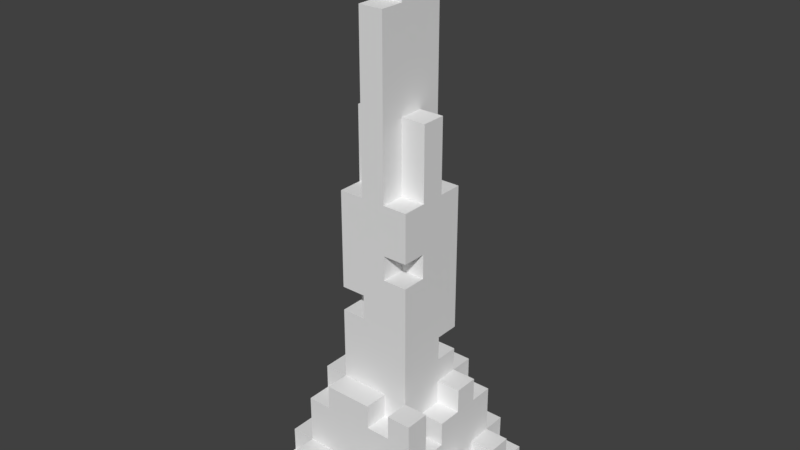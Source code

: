 # Source: FlameNeedle.blend  (saved by Blender 2.79.0; exported with 4.5.12 LTS)
import bpy
from mathutils import Matrix  # noqa: F401  (used for matrix-valued properties, if any)

bpy.ops.wm.read_factory_settings(use_empty=True)
scene = bpy.context.scene
scene.name = 'Scene'

# ---- collections
col_collection_1 = bpy.data.collections.new('Collection 1'); scene.collection.children.link(col_collection_1)

# ---- world
world_world = bpy.data.worlds.new('World'); scene.world = world_world
world_world.color = (0.05088, 0.05088, 0.05088)
world_world.use_sun_shadow = False
world_world.sun_shadow_jitter_overblur = 0.0
world_world.cycles.sampling_method = 'MANUAL'

# ---- meshes
me_flameneedle = bpy.data.meshes.new('FlameNeedle')
me_flameneedle.from_pydata([(-0.111, -0.1104, -0.3001), (-0.111, -0.1104, -0.2686), (-0.111, -0.07894, -0.2686), (-0.111, -0.07894, -0.3001), (-0.111, -0.04744, -0.2686), (-0.111, -0.04744, -0.3001), (-0.111, -0.01594, -0.2686), (-0.111, -0.01594, -0.3001), (-0.111, 0.01556, -0.2686), (-0.111, 0.01556, -0.3001), (-0.111, 0.04706, -0.2686), (-0.111, 0.04706, -0.3001), (-0.111, 0.07856, -0.2686), (-0.111, 0.07856, -0.3001), (-0.111, 0.1101, -0.2686), (-0.111, 0.1101, -0.3001), (-0.07947, -0.1104, -0.2686), (-0.07947, -0.1104, -0.2371), (-0.07947, -0.07894, -0.2371), (-0.07947, -0.07894, -0.2686), (0.01503, -0.1104, -0.2686), (0.01503, -0.1104, -0.2371), (0.01503, -0.07894, -0.2371), (0.01503, -0.07894, -0.2686), (-0.111, -0.07894, -0.2371), (-0.111, -0.04744, -0.2371), (-0.111, -0.01594, -0.2371), (-0.07947, -0.01594, -0.2686), (-0.07947, -0.01594, -0.2371), (-0.07947, 0.01556, -0.2371), (-0.07947, 0.01556, -0.2686), (-0.111, 0.01556, -0.2371), (-0.111, 0.04706, -0.2371), (-0.111, 0.07856, -0.2371), (-0.111, 0.1101, -0.2371), (-0.04797, 0.07856, -0.2686), (-0.04797, 0.07856, -0.2371), (-0.04797, 0.1101, -0.2371), (-0.04797, 0.1101, -0.2686), (0.04653, 0.07856, -0.2686), (0.04653, 0.07856, -0.2371), (0.04653, 0.1101, -0.2371), (0.04653, 0.1101, -0.2686), (-0.07947, -0.07894, -0.2056), (-0.07947, -0.04744, -0.2056), (-0.07947, -0.04744, -0.2371), (-0.07947, -0.01594, -0.2056), (-0.07947, 0.01556, -0.2056), (-0.07947, 0.04706, -0.2056), (-0.07947, 0.04706, -0.2371), (-0.07947, 0.07856, -0.2056), (-0.07947, 0.07856, -0.2371), (-0.07947, -0.07894, -0.1741), (-0.07947, -0.04744, -0.1741), (-0.07947, -0.01594, -0.1741), (-0.07947, 0.01556, -0.1741), (-0.07947, 0.04706, -0.1741), (-0.07947, 0.07856, -0.1741), (-0.04797, -0.07894, -0.1741), (-0.04797, -0.07894, -0.1426), (-0.04797, -0.04744, -0.1426), (-0.04797, -0.04744, -0.1741), (0.04653, -0.07894, -0.1741), (0.04653, -0.07894, -0.1426), (0.04653, -0.04744, -0.1426), (0.04653, -0.04744, -0.1741), (-0.07947, -0.04744, -0.1426), (-0.07947, -0.01594, -0.1426), (-0.07947, 0.01556, -0.1426), (-0.07947, 0.04706, -0.1426), (-0.07947, 0.07856, -0.1426), (0.01503, 0.04706, -0.1741), (0.01503, 0.04706, -0.1426), (0.01503, 0.07856, -0.1426), (0.01503, 0.07856, -0.1741), (-0.04797, -0.04744, -0.1111), (-0.04797, -0.01594, -0.1111), (-0.04797, -0.01594, -0.1426), (-0.04797, 0.01556, -0.1111), (-0.04797, 0.01556, -0.1426), (-0.04797, 0.04706, -0.1111), (-0.04797, 0.04706, -0.1426), (-0.04797, -0.04744, -0.0796), (-0.04797, -0.01594, -0.0796), (-0.01647, -0.01594, -0.1111), (-0.01647, -0.01594, -0.0796), (-0.01647, 0.01556, -0.0796), (-0.01647, 0.01556, -0.1111), (-0.04797, 0.01556, -0.0796), (-0.04797, 0.04706, -0.0796), (-0.04797, -0.04744, -0.0481), (-0.04797, -0.01594, -0.0481), (-0.04797, 0.01556, -0.0481), (-0.04797, 0.04706, -0.0481), (-0.01647, -0.04744, -0.0481), (-0.01647, -0.04744, -0.0166), (-0.01647, -0.01594, -0.0166), (-0.01647, -0.01594, -0.0481), (-0.04797, -0.01594, -0.0166), (-0.04797, 0.01556, -0.0166), (-0.04797, 0.04706, -0.0166), (-0.04797, -0.04744, -0.0166), (-0.04797, -0.04744, 0.0149), (-0.04797, -0.01594, 0.0149), (-0.04797, 0.01556, 0.0149), (-0.04797, 0.04706, 0.0149), (0.01503, 0.01556, -0.0166), (0.01503, 0.01556, 0.0149), (0.01503, 0.04706, 0.0149), (0.01503, 0.04706, -0.0166), (-0.04797, -0.04744, 0.0464), (-0.04797, -0.01594, 0.0464), (-0.01647, -0.01594, 0.0149), (-0.01647, -0.01594, 0.0464), (-0.01647, 0.01556, 0.0464), (-0.01647, 0.01556, 0.0149), (-0.04797, 0.01556, 0.0464), (-0.04797, 0.04706, 0.0464), (-0.04797, -0.04744, 0.0779), (-0.04797, -0.01594, 0.0779), (-0.04797, 0.01556, 0.0779), (-0.04797, 0.04706, 0.0779), (-0.04797, -0.04744, 0.1094), (-0.04797, -0.01594, 0.1094), (-0.04797, 0.01556, 0.1094), (-0.04797, 0.04706, 0.1094), (-0.01647, -0.04744, 0.1094), (-0.01647, -0.04744, 0.1409), (-0.01647, -0.01594, 0.1409), (-0.01647, -0.01594, 0.1094), (-0.04797, -0.01594, 0.1409), (-0.04797, 0.01556, 0.1409), (-0.01647, 0.01556, 0.1094), (-0.01647, 0.01556, 0.1409), (-0.01647, 0.04706, 0.1409), (-0.01647, 0.04706, 0.1094), (-0.01647, -0.04744, 0.1724), (-0.01647, -0.01594, 0.1724), (-0.04797, -0.01594, 0.1724), (-0.04797, 0.01556, 0.1724), (-0.01647, 0.01556, 0.1724), (-0.01647, 0.04706, 0.1724), (-0.01647, -0.04744, 0.2039), (-0.01647, -0.01594, 0.2039), (-0.04797, -0.01594, 0.2039), (-0.04797, 0.01556, 0.2039), (-0.01647, 0.01556, 0.2039), (-0.01647, 0.04706, 0.2039), (-0.01647, -0.04744, 0.2354), (-0.01647, -0.01594, 0.2354), (-0.01647, 0.01556, 0.2354), (-0.01647, 0.04706, 0.2354), (-0.01647, -0.04744, 0.2669), (-0.01647, -0.01594, 0.2669), (-0.01647, 0.01556, 0.2669), (-0.01647, 0.04706, 0.2669), (-0.01647, -0.04744, 0.2984), (-0.01647, -0.01594, 0.2984), (-0.01647, 0.01556, 0.2984), (-0.01647, 0.04706, 0.2984), (-0.01647, -0.04744, 0.3299), (-0.01647, -0.01594, 0.3299), (-0.01647, 0.01556, 0.3299), (-0.01647, 0.04706, 0.3299), (-0.01647, -0.01594, 0.3614), (-0.01647, 0.01556, 0.3614), (-0.01647, -0.01594, 0.3929), (-0.01647, 0.01556, 0.3929), (-0.01647, -0.01594, 0.4244), (-0.01647, 0.01556, 0.4244), (0.1095, -0.1104, -0.3001), (0.1095, -0.07894, -0.3001), (0.1095, -0.07894, -0.2686), (0.1095, -0.1104, -0.2686), (0.1095, -0.04744, -0.3001), (0.1095, -0.04744, -0.2686), (0.1095, -0.01594, -0.3001), (0.1095, -0.01594, -0.2686), (0.1095, 0.01556, -0.3001), (0.1095, 0.01556, -0.2686), (0.1095, 0.04706, -0.3001), (0.1095, 0.04706, -0.2686), (0.1095, 0.07856, -0.3001), (0.1095, 0.07856, -0.2686), (0.1095, 0.1101, -0.3001), (0.1095, 0.1101, -0.2686), (-0.04797, -0.1104, -0.2686), (-0.04797, -0.07894, -0.2686), (-0.04797, -0.07894, -0.2371), (-0.04797, -0.1104, -0.2371), (0.07803, -0.1104, -0.2686), (0.07803, -0.07894, -0.2686), (0.07803, -0.07894, -0.2371), (0.07803, -0.1104, -0.2371), (0.07803, -0.04744, -0.2686), (0.07803, -0.04744, -0.2371), (0.1095, -0.01594, -0.2371), (0.1095, -0.04744, -0.2371), (0.1095, 0.01556, -0.2371), (0.07803, 0.01556, -0.2686), (0.07803, 0.04706, -0.2686), (0.07803, 0.04706, -0.2371), (0.07803, 0.01556, -0.2371), (0.1095, 0.07856, -0.2371), (0.1095, 0.04706, -0.2371), (-0.07947, 0.07856, -0.2686), (-0.07947, 0.1101, -0.2686), (-0.07947, 0.1101, -0.2371), (0.01503, 0.07856, -0.2686), (0.01503, 0.1101, -0.2686), (0.01503, 0.1101, -0.2371), (0.01503, 0.07856, -0.2371), (0.07803, 0.07856, -0.2686), (0.07803, 0.1101, -0.2686), (0.07803, 0.1101, -0.2371), (0.07803, 0.07856, -0.2371), (0.07803, -0.04744, -0.2056), (0.07803, -0.07894, -0.2056), (0.07803, -0.01594, -0.2371), (0.07803, -0.01594, -0.2056), (0.07803, 0.01556, -0.2056), (0.07803, 0.04706, -0.2056), (0.07803, 0.07856, -0.2056), (0.07803, -0.04744, -0.1741), (0.07803, -0.07894, -0.1741), (0.04653, -0.04744, -0.2056), (0.04653, -0.01594, -0.2056), (0.04653, -0.01594, -0.1741), (0.07803, 0.01556, -0.1741), (0.07803, -0.01594, -0.1741), (0.07803, 0.04706, -0.1741), (0.07803, 0.07856, -0.1741), (0.01503, -0.07894, -0.1741), (0.01503, -0.04744, -0.1741), (0.01503, -0.04744, -0.1426), (0.01503, -0.07894, -0.1426), (0.07803, -0.04744, -0.1426), (0.07803, -0.07894, -0.1426), (0.04653, -0.01594, -0.1426), (0.04653, 0.01556, -0.1741), (0.04653, 0.01556, -0.1426), (0.07803, 0.04706, -0.1426), (0.07803, 0.01556, -0.1426), (-0.01647, 0.04706, -0.1741), (-0.01647, 0.07856, -0.1741), (-0.01647, 0.07856, -0.1426), (-0.01647, 0.04706, -0.1426), (0.04653, 0.04706, -0.1741), (0.04653, 0.07856, -0.1741), (0.04653, 0.07856, -0.1426), (0.04653, 0.04706, -0.1426), (0.04653, -0.01594, -0.1111), (0.04653, -0.04744, -0.1111), (0.04653, 0.01556, -0.1111), (0.04653, 0.04706, -0.1111), (0.04653, -0.01594, -0.0796), (0.04653, -0.04744, -0.0796), (0.04653, 0.01556, -0.0796), (0.01503, 0.01556, -0.1111), (0.01503, 0.04706, -0.1111), (0.01503, 0.04706, -0.0796), (0.01503, 0.01556, -0.0796), (0.04653, -0.01594, -0.0481), (0.04653, -0.04744, -0.0481), (0.04653, 0.01556, -0.0481), (0.04653, 0.04706, -0.0796), (0.04653, 0.04706, -0.0481), (0.04653, -0.01594, -0.0166), (0.04653, -0.04744, -0.0166), (0.04653, 0.01556, -0.0166), (0.04653, 0.04706, -0.0166), (0.04653, -0.01594, 0.0149), (0.04653, -0.04744, 0.0149), (0.04653, 0.01556, 0.0149), (-0.01647, 0.01556, -0.0166), (-0.01647, 0.04706, -0.0166), (-0.01647, 0.04706, 0.0149), (0.04653, 0.04706, 0.0149), (0.01503, -0.04744, 0.0149), (0.01503, -0.01594, 0.0149), (0.01503, -0.01594, 0.0464), (0.01503, -0.04744, 0.0464), (0.04653, 0.01556, 0.0464), (0.04653, -0.01594, 0.0464), (0.04653, 0.04706, 0.0464), (0.04653, -0.04744, 0.0464), (0.04653, -0.01594, 0.0779), (0.04653, -0.04744, 0.0779), (0.04653, 0.01556, 0.0779), (0.04653, 0.04706, 0.0779), (0.04653, -0.01594, 0.1094), (0.04653, -0.04744, 0.1094), (0.04653, 0.01556, 0.1094), (0.04653, 0.04706, 0.1094), (0.01503, -0.04744, 0.1094), (0.01503, -0.01594, 0.1094), (0.01503, -0.01594, 0.1409), (0.01503, -0.04744, 0.1409), (0.04653, 0.01556, 0.1409), (0.04653, -0.01594, 0.1409), (0.01503, 0.01556, 0.1094), (0.01503, 0.04706, 0.1094), (0.01503, 0.04706, 0.1409), (0.01503, 0.01556, 0.1409), (0.01503, -0.01594, 0.1724), (0.01503, -0.04744, 0.1724), (0.04653, 0.01556, 0.1724), (0.04653, -0.01594, 0.1724), (0.01503, 0.04706, 0.1724), (0.01503, 0.01556, 0.1724), (0.01503, -0.01594, 0.2039), (0.01503, -0.04744, 0.2039), (0.04653, 0.01556, 0.2039), (0.04653, -0.01594, 0.2039), (0.01503, 0.04706, 0.2039), (0.01503, 0.01556, 0.2039), (0.01503, -0.01594, 0.2354), (0.01503, -0.04744, 0.2354), (0.01503, 0.01556, 0.2354), (0.01503, 0.04706, 0.2354), (0.01503, -0.01594, 0.2669), (0.01503, -0.04744, 0.2669), (0.01503, 0.01556, 0.2669), (0.01503, 0.04706, 0.2669), (0.01503, -0.01594, 0.2984), (0.01503, -0.04744, 0.2984), (0.01503, 0.01556, 0.2984), (0.01503, 0.04706, 0.2984), (0.01503, -0.01594, 0.3299), (0.01503, -0.04744, 0.3299), (0.01503, 0.01556, 0.3299), (0.01503, 0.04706, 0.3299), (0.01503, 0.01556, 0.3614), (0.01503, -0.01594, 0.3614), (0.01503, 0.01556, 0.3929), (0.01503, -0.01594, 0.3929), (0.01503, 0.01556, 0.4244), (0.01503, -0.01594, 0.4244), (-0.07947, -0.1104, -0.3001), (-0.04797, -0.1104, -0.3001), (-0.01647, -0.1104, -0.3001), (-0.01647, -0.1104, -0.2686), (0.01503, -0.1104, -0.3001), (0.04653, -0.1104, -0.3001), (0.04653, -0.1104, -0.2686), (0.07803, -0.1104, -0.3001), (0.04653, -0.1104, -0.2371), (-0.01647, -0.07894, -0.2686), (-0.01647, -0.07894, -0.2371), (-0.04797, -0.07894, -0.2056), (-0.01647, -0.07894, -0.2056), (0.01503, -0.07894, -0.2056), (0.04653, -0.07894, -0.2371), (0.04653, -0.07894, -0.2056), (-0.01647, -0.07894, -0.1741), (-0.01647, -0.07894, -0.1426), (-0.01647, -0.04744, -0.1426), (-0.01647, -0.04744, -0.1111), (0.01503, -0.04744, -0.1111), (-0.01647, -0.04744, -0.0796), (0.01503, -0.04744, -0.0796), (0.01503, -0.04744, -0.0481), (0.01503, -0.04744, -0.0166), (-0.01647, -0.04744, 0.0149), (-0.01647, -0.04744, 0.0464), (-0.01647, -0.04744, 0.0779), (0.01503, -0.04744, 0.0779), (-0.07947, 0.1101, -0.3001), (-0.04797, 0.1101, -0.3001), (-0.01647, 0.1101, -0.2686), (-0.01647, 0.1101, -0.3001), (0.01503, 0.1101, -0.3001), (0.04653, 0.1101, -0.3001), (0.07803, 0.1101, -0.3001), (-0.01647, 0.1101, -0.2371), (-0.04797, 0.07856, -0.2056), (-0.01647, 0.07856, -0.2056), (-0.01647, 0.07856, -0.2371), (0.01503, 0.07856, -0.2056), (0.04653, 0.07856, -0.2056), (-0.04797, 0.07856, -0.1741), (-0.04797, 0.07856, -0.1426), (-0.01647, 0.04706, -0.1111), (-0.01647, 0.04706, -0.0796), (-0.01647, 0.04706, -0.0481), (0.01503, 0.04706, -0.0481), (-0.01647, 0.04706, 0.0464), (0.01503, 0.04706, 0.0464), (-0.01647, 0.04706, 0.0779), (0.01503, 0.04706, 0.0779), (-0.07947, -0.07894, -0.3001), (-0.04797, -0.07894, -0.3001), (-0.01647, -0.07894, -0.3001), (0.01503, -0.07894, -0.3001), (0.04653, -0.07894, -0.3001), (0.07803, -0.07894, -0.3001), (-0.07947, -0.04744, -0.3001), (-0.04797, -0.04744, -0.3001), (-0.01647, -0.04744, -0.3001), (0.01503, -0.04744, -0.3001), (0.04653, -0.04744, -0.3001), (0.07803, -0.04744, -0.3001), (-0.07947, -0.01594, -0.3001), (-0.04797, -0.01594, -0.3001), (-0.01647, -0.01594, -0.3001), (0.01503, -0.01594, -0.3001), (0.04653, -0.01594, -0.3001), (0.07803, -0.01594, -0.3001), (-0.07947, 0.01556, -0.3001), (-0.04797, 0.01556, -0.3001), (-0.01647, 0.01556, -0.3001), (0.01503, 0.01556, -0.3001), (0.04653, 0.01556, -0.3001), (0.07803, 0.01556, -0.3001), (-0.07947, 0.04706, -0.3001), (-0.04797, 0.04706, -0.3001), (-0.01647, 0.04706, -0.3001), (0.01503, 0.04706, -0.3001), (0.04653, 0.04706, -0.3001), (0.07803, 0.04706, -0.3001), (-0.07947, 0.07856, -0.3001), (-0.04797, 0.07856, -0.3001), (-0.01647, 0.07856, -0.3001), (0.01503, 0.07856, -0.3001), (0.04653, 0.07856, -0.3001), (0.07803, 0.07856, -0.3001)], [], [(0, 1, 2, 3), (3, 2, 4, 5), (5, 4, 6, 7), (7, 6, 8, 9), (9, 8, 10, 11), (11, 10, 12, 13), (13, 12, 14, 15), (16, 17, 18, 19), (20, 21, 22, 23), (2, 24, 25, 4), (4, 25, 26, 6), (27, 28, 29, 30), (8, 31, 32, 10), (10, 32, 33, 12), (12, 33, 34, 14), (35, 36, 37, 38), (39, 40, 41, 42), (18, 43, 44, 45), (45, 44, 46, 28), (28, 46, 47, 29), (29, 47, 48, 49), (49, 48, 50, 51), (43, 52, 53, 44), (44, 53, 54, 46), (46, 54, 55, 47), (47, 55, 56, 48), (48, 56, 57, 50), (58, 59, 60, 61), (62, 63, 64, 65), (53, 66, 67, 54), (54, 67, 68, 55), (55, 68, 69, 56), (56, 69, 70, 57), (71, 72, 73, 74), (60, 75, 76, 77), (77, 76, 78, 79), (79, 78, 80, 81), (75, 82, 83, 76), (84, 85, 86, 87), (78, 88, 89, 80), (82, 90, 91, 83), (83, 91, 92, 88), (88, 92, 93, 89), (94, 95, 96, 97), (91, 98, 99, 92), (92, 99, 100, 93), (101, 102, 103, 98), (98, 103, 104, 99), (99, 104, 105, 100), (106, 107, 108, 109), (102, 110, 111, 103), (112, 113, 114, 115), (104, 116, 117, 105), (110, 118, 119, 111), (111, 119, 120, 116), (116, 120, 121, 117), (118, 122, 123, 119), (119, 123, 124, 120), (120, 124, 125, 121), (126, 127, 128, 129), (123, 130, 131, 124), (132, 133, 134, 135), (127, 136, 137, 128), (130, 138, 139, 131), (133, 140, 141, 134), (136, 142, 143, 137), (138, 144, 145, 139), (140, 146, 147, 141), (142, 148, 149, 143), (143, 149, 150, 146), (146, 150, 151, 147), (148, 152, 153, 149), (149, 153, 154, 150), (150, 154, 155, 151), (152, 156, 157, 153), (153, 157, 158, 154), (154, 158, 159, 155), (156, 160, 161, 157), (157, 161, 162, 158), (158, 162, 163, 159), (161, 164, 165, 162), (164, 166, 167, 165), (166, 168, 169, 167), (170, 171, 172, 173), (171, 174, 175, 172), (174, 176, 177, 175), (176, 178, 179, 177), (178, 180, 181, 179), (180, 182, 183, 181), (182, 184, 185, 183), (186, 187, 188, 189), (190, 191, 192, 193), (191, 194, 195, 192), (175, 177, 196, 197), (177, 179, 198, 196), (199, 200, 201, 202), (181, 183, 203, 204), (205, 206, 207, 51), (208, 209, 210, 211), (212, 213, 214, 215), (192, 195, 216, 217), (195, 218, 219, 216), (218, 202, 220, 219), (202, 201, 221, 220), (201, 215, 222, 221), (217, 216, 223, 224), (225, 226, 227, 65), (219, 220, 228, 229), (220, 221, 230, 228), (221, 222, 231, 230), (232, 233, 234, 235), (224, 223, 236, 237), (65, 227, 238, 64), (227, 239, 240, 238), (228, 230, 241, 242), (243, 244, 245, 246), (247, 248, 249, 250), (64, 238, 251, 252), (238, 240, 253, 251), (240, 250, 254, 253), (252, 251, 255, 256), (251, 253, 257, 255), (258, 259, 260, 261), (256, 255, 262, 263), (255, 257, 264, 262), (257, 265, 266, 264), (263, 262, 267, 268), (262, 264, 269, 267), (264, 266, 270, 269), (268, 267, 271, 272), (267, 269, 273, 271), (274, 275, 276, 115), (269, 270, 277, 273), (278, 279, 280, 281), (271, 273, 282, 283), (273, 277, 284, 282), (285, 283, 286, 287), (283, 282, 288, 286), (282, 284, 289, 288), (287, 286, 290, 291), (286, 288, 292, 290), (288, 289, 293, 292), (294, 295, 296, 297), (290, 292, 298, 299), (300, 301, 302, 303), (297, 296, 304, 305), (299, 298, 306, 307), (303, 302, 308, 309), (305, 304, 310, 311), (307, 306, 312, 313), (309, 308, 314, 315), (311, 310, 316, 317), (310, 315, 318, 316), (315, 314, 319, 318), (317, 316, 320, 321), (316, 318, 322, 320), (318, 319, 323, 322), (321, 320, 324, 325), (320, 322, 326, 324), (322, 323, 327, 326), (325, 324, 328, 329), (324, 326, 330, 328), (326, 327, 331, 330), (328, 330, 332, 333), (333, 332, 334, 335), (335, 334, 336, 337), (0, 338, 16, 1), (338, 339, 186, 16), (339, 340, 341, 186), (340, 342, 20, 341), (342, 343, 344, 20), (343, 345, 190, 344), (345, 170, 173, 190), (16, 186, 189, 17), (20, 344, 346, 21), (344, 190, 193, 346), (2, 19, 18, 24), (187, 347, 348, 188), (347, 23, 22, 348), (194, 175, 197, 195), (8, 30, 29, 31), (200, 181, 204, 201), (18, 188, 349, 43), (188, 348, 350, 349), (348, 22, 351, 350), (22, 352, 353, 351), (352, 192, 217, 353), (43, 349, 58, 52), (349, 350, 354, 58), (350, 351, 232, 354), (351, 353, 62, 232), (353, 217, 224, 62), (226, 219, 229, 227), (58, 354, 355, 59), (354, 232, 235, 355), (62, 224, 237, 63), (53, 61, 60, 66), (233, 65, 64, 234), (239, 228, 242, 240), (60, 356, 357, 75), (356, 234, 358, 357), (234, 64, 252, 358), (75, 357, 359, 82), (357, 358, 360, 359), (358, 252, 256, 360), (78, 87, 86, 88), (82, 359, 94, 90), (359, 360, 361, 94), (360, 256, 263, 361), (94, 361, 362, 95), (361, 263, 268, 362), (91, 97, 96, 98), (101, 95, 363, 102), (95, 362, 278, 363), (362, 268, 272, 278), (102, 363, 364, 110), (363, 278, 281, 364), (279, 271, 283, 280), (104, 115, 114, 116), (110, 364, 365, 118), (364, 281, 366, 365), (281, 285, 287, 366), (118, 365, 126, 122), (365, 366, 294, 126), (366, 287, 291, 294), (126, 294, 297, 127), (123, 129, 128, 130), (295, 290, 299, 296), (127, 297, 305, 136), (130, 128, 137, 138), (296, 299, 307, 304), (136, 305, 311, 142), (138, 137, 143, 144), (304, 307, 313, 310), (142, 311, 317, 148), (148, 317, 321, 152), (152, 321, 325, 156), (156, 325, 329, 160), (161, 328, 333, 164), (164, 333, 335, 166), (166, 335, 337, 168), (15, 14, 206, 367), (367, 206, 38, 368), (368, 38, 369, 370), (370, 369, 209, 371), (371, 209, 42, 372), (372, 42, 213, 373), (373, 213, 185, 184), (6, 26, 28, 27), (199, 202, 198, 179), (205, 51, 36, 35), (208, 211, 40, 39), (212, 215, 203, 183), (14, 34, 207, 206), (38, 37, 374, 369), (369, 374, 210, 209), (42, 41, 214, 213), (51, 50, 375, 36), (36, 375, 376, 377), (377, 376, 378, 211), (211, 378, 379, 40), (40, 379, 222, 215), (225, 65, 223, 216), (50, 57, 380, 375), (375, 380, 244, 376), (376, 244, 74, 378), (378, 74, 248, 379), (379, 248, 231, 222), (65, 64, 236, 223), (243, 246, 72, 71), (247, 250, 241, 230), (57, 70, 381, 380), (380, 381, 245, 244), (74, 73, 249, 248), (81, 80, 382, 246), (246, 382, 259, 72), (72, 259, 254, 250), (76, 83, 85, 84), (258, 261, 257, 253), (80, 89, 383, 382), (382, 383, 260, 259), (89, 93, 384, 383), (383, 384, 385, 260), (260, 385, 266, 265), (93, 100, 275, 384), (384, 275, 109, 385), (385, 109, 270, 266), (274, 115, 107, 106), (100, 105, 276, 275), (109, 108, 277, 270), (103, 111, 113, 112), (105, 117, 386, 276), (276, 386, 387, 108), (108, 387, 284, 277), (117, 121, 388, 386), (386, 388, 389, 387), (387, 389, 289, 284), (121, 125, 135, 388), (388, 135, 301, 389), (389, 301, 293, 289), (124, 131, 133, 132), (300, 303, 298, 292), (135, 134, 302, 301), (131, 139, 140, 133), (303, 309, 306, 298), (134, 141, 308, 302), (139, 145, 146, 140), (309, 315, 312, 306), (141, 147, 314, 308), (147, 151, 319, 314), (151, 155, 323, 319), (155, 159, 327, 323), (159, 163, 331, 327), (162, 165, 332, 330), (165, 167, 334, 332), (167, 169, 336, 334), (0, 3, 390, 338), (338, 390, 391, 339), (339, 391, 392, 340), (340, 392, 393, 342), (342, 393, 394, 343), (343, 394, 395, 345), (345, 395, 171, 170), (3, 5, 396, 390), (390, 396, 397, 391), (391, 397, 398, 392), (392, 398, 399, 393), (393, 399, 400, 394), (394, 400, 401, 395), (395, 401, 174, 171), (5, 7, 402, 396), (396, 402, 403, 397), (397, 403, 404, 398), (398, 404, 405, 399), (399, 405, 406, 400), (400, 406, 407, 401), (401, 407, 176, 174), (7, 9, 408, 402), (402, 408, 409, 403), (403, 409, 410, 404), (404, 410, 411, 405), (405, 411, 412, 406), (406, 412, 413, 407), (407, 413, 178, 176), (9, 11, 414, 408), (408, 414, 415, 409), (409, 415, 416, 410), (410, 416, 417, 411), (411, 417, 418, 412), (412, 418, 419, 413), (413, 419, 180, 178), (11, 13, 420, 414), (414, 420, 421, 415), (415, 421, 422, 416), (416, 422, 423, 417), (417, 423, 424, 418), (418, 424, 425, 419), (419, 425, 182, 180), (13, 15, 367, 420), (420, 367, 368, 421), (421, 368, 370, 422), (422, 370, 371, 423), (423, 371, 372, 424), (424, 372, 373, 425), (425, 373, 184, 182), (83, 88, 86, 85), (261, 260, 265, 257), (101, 98, 96, 95), (115, 276, 108, 107), (281, 280, 283, 285), (111, 116, 114, 113), (1, 16, 19, 2), (186, 341, 347, 187), (341, 20, 23, 347), (190, 173, 172, 191), (191, 172, 175, 194), (6, 27, 30, 8), (199, 179, 181, 200), (205, 35, 38, 206), (208, 39, 42, 209), (212, 183, 185, 213), (17, 189, 188, 18), (21, 346, 352, 22), (346, 193, 192, 352), (24, 18, 45, 25), (25, 45, 28, 26), (195, 197, 196, 218), (218, 196, 198, 202), (31, 29, 49, 32), (32, 49, 51, 33), (201, 204, 203, 215), (33, 51, 207, 34), (36, 377, 374, 37), (377, 211, 210, 374), (40, 215, 214, 41), (225, 216, 219, 226), (52, 58, 61, 53), (232, 62, 65, 233), (227, 229, 228, 239), (243, 71, 74, 244), (247, 230, 231, 248), (59, 355, 356, 60), (355, 235, 234, 356), (63, 237, 236, 64), (66, 60, 77, 67), (67, 77, 79, 68), (68, 79, 81, 69), (240, 242, 241, 250), (69, 81, 381, 70), (81, 246, 245, 381), (72, 250, 249, 73), (76, 84, 87, 78), (258, 253, 254, 259), (90, 94, 97, 91), (274, 106, 109, 275), (278, 272, 271, 279), (103, 112, 115, 104), (122, 126, 129, 123), (294, 291, 290, 295), (124, 132, 135, 125), (300, 292, 293, 301), (144, 143, 146, 145), (310, 313, 312, 315), (160, 329, 328, 161), (162, 330, 331, 163), (168, 337, 336, 169)])
_ca = me_flameneedle.color_attributes.new('Col', 'BYTE_COLOR', 'CORNER')
_ca.data.foreach_set('color', [0.09084, 0.0, 0.0, 1.0, 0.09084, 0.0, 0.0, 1.0, 0.09084, 0.0, 0.0, 1.0, 0.09084, 0.0, 0.0, 1.0, 0.09084, 0.0, 0.0, 1.0, 0.09084, 0.0, 0.0, 1.0, 0.09084, 0.0, 0.0, 1.0, 0.09084, 0.0, 0.0, 1.0, 0.09084, 0.0, 0.0, 1.0, 0.09084, 0.0, 0.0, 1.0, 0.09084, 0.0, 0.0, 1.0, 0.09084, 0.0, 0.0, 1.0, 0.09084, 0.0, 0.0, 1.0, 0.09084, 0.0, 0.0, 1.0, 0.09084, 0.0, 0.0, 1.0, 0.09084, 0.0, 0.0, 1.0, 0.09084, 0.0, 0.0, 1.0, 0.09084, 0.0, 0.0, 1.0, 0.09084, 0.0, 0.0, 1.0, 0.09084, 0.0, 0.0, 1.0, 0.09084, 0.0, 0.0, 1.0, 0.09084, 0.0, 0.0, 1.0, 0.09084, 0.0, 0.0, 1.0, 0.09084, 0.0, 0.0, 1.0, 0.09084, 0.0, 0.0, 1.0, 0.09084, 0.0, 0.0, 1.0, 0.09084, 0.0, 0.0, 1.0, 0.09084, 0.0, 0.0, 1.0, 0.09084, 0.0, 0.0, 1.0, 0.09084, 0.0, 0.0, 1.0, 0.09084, 0.0, 0.0, 1.0, 0.09084, 0.0, 0.0, 1.0, 0.09084, 0.0, 0.0, 1.0, 0.09084, 0.0, 0.0, 1.0, 0.09084, 0.0, 0.0, 1.0, 0.09084, 0.0, 0.0, 1.0, 0.09084, 0.0, 0.0, 1.0, 0.09084, 0.0, 0.0, 1.0, 0.09084, 0.0, 0.0, 1.0, 0.09084, 0.0, 0.0, 1.0, 0.09084, 0.0, 0.0, 1.0, 0.09084, 0.0, 0.0, 1.0, 0.09084, 0.0, 0.0, 1.0, 0.09084, 0.0, 0.0, 1.0, 0.1845, 0.0, 0.0, 1.0, 0.1845, 0.0, 0.0, 1.0, 0.1845, 0.0, 0.0, 1.0, 0.1845, 0.0, 0.0, 1.0, 0.09084, 0.0, 0.0, 1.0, 0.09084, 0.0, 0.0, 1.0, 0.09084, 0.0, 0.0, 1.0, 0.09084, 0.0, 0.0, 1.0, 0.09084, 0.0, 0.0, 1.0, 0.09084, 0.0, 0.0, 1.0, 0.09084, 0.0, 0.0, 1.0, 0.09084, 0.0, 0.0, 1.0, 0.09084, 0.0, 0.0, 1.0, 0.09084, 0.0, 0.0, 1.0, 0.09084, 0.0, 0.0, 1.0, 0.09084, 0.0, 0.0, 1.0, 0.09084, 0.0, 0.0, 1.0, 0.09084, 0.0, 0.0, 1.0, 0.09084, 0.0, 0.0, 1.0, 0.09084, 0.0, 0.0, 1.0, 0.09084, 0.0, 0.0, 1.0, 0.09084, 0.0, 0.0, 1.0, 0.09084, 0.0, 0.0, 1.0, 0.09084, 0.0, 0.0, 1.0, 0.1845, 0.0, 0.0, 1.0, 0.1845, 0.0, 0.0, 1.0, 0.1845, 0.0, 0.0, 1.0, 0.1845, 0.0, 0.0, 1.0, 0.1845, 0.0, 0.0, 1.0, 0.1845, 0.0, 0.0, 1.0, 0.1845, 0.0, 0.0, 1.0, 0.1845, 0.0, 0.0, 1.0, 0.1845, 0.0, 0.0, 1.0, 0.1845, 0.0, 0.0, 1.0, 0.1845, 0.0, 0.0, 1.0, 0.1845, 0.0, 0.0, 1.0, 0.1845, 0.0, 0.0, 1.0, 0.1845, 0.0, 0.0, 1.0, 0.1845, 0.0, 0.0, 1.0, 0.1845, 0.0, 0.0, 1.0, 0.1845, 0.0, 0.0, 1.0, 0.1845, 0.0, 0.0, 1.0, 0.1845, 0.0, 0.0, 1.0, 0.1845, 0.0, 0.0, 1.0, 0.1845, 0.0, 0.0, 1.0, 0.1845, 0.0, 0.0, 1.0, 0.1845, 0.0, 0.0, 1.0, 0.1845, 0.0, 0.0, 1.0, 0.1845, 0.0, 0.0, 1.0, 0.1845, 0.0, 0.0, 1.0, 0.1845, 0.0, 0.0, 1.0, 0.1845, 0.0, 0.0, 1.0, 0.1845, 0.0, 0.0, 1.0, 0.1845, 0.0, 0.0, 1.0, 0.1845, 0.0, 0.0, 1.0, 0.1845, 0.0, 0.0, 1.0, 0.1845, 0.0, 0.0, 1.0, 0.1845, 0.0, 0.0, 1.0, 0.1845, 0.0, 0.0, 1.0, 0.1845, 0.0, 0.0, 1.0, 0.1845, 0.0, 0.0, 1.0, 0.1845, 0.0, 0.0, 1.0, 0.1845, 0.0, 0.0, 1.0, 0.1845, 0.0, 0.0, 1.0, 0.1845, 0.0, 0.0, 1.0, 0.1845, 0.0, 0.0, 1.0, 0.1845, 0.0, 0.0, 1.0, 0.1845, 0.0, 0.0, 1.0, 0.1845, 0.0, 0.0, 1.0, 0.1845, 0.0, 0.0, 1.0, 0.1845, 0.0, 0.0, 1.0, 0.1845, 0.0, 0.0, 1.0, 0.1845, 0.0, 0.0, 1.0, 0.1845, 0.0, 0.0, 1.0, 0.1845, 0.0, 0.0, 1.0, 0.1845, 0.0, 0.0, 1.0, 0.1845, 0.0, 0.0, 1.0, 0.1845, 0.0, 0.0, 1.0, 0.1845, 0.0, 0.0, 1.0, 0.1845, 0.0, 0.0, 1.0, 0.1845, 0.0, 0.0, 1.0, 0.1845, 0.0, 0.0, 1.0, 0.1845, 0.0, 0.0, 1.0, 0.1845, 0.0, 0.0, 1.0, 0.1845, 0.0, 0.0, 1.0, 0.1845, 0.0, 0.0, 1.0, 0.1845, 0.0, 0.0, 1.0, 0.1845, 0.0, 0.0, 1.0, 0.1845, 0.0, 0.0, 1.0, 0.1845, 0.0, 0.0, 1.0, 0.1845, 0.0, 0.0, 1.0, 0.1845, 0.0, 0.0, 1.0, 0.1845, 0.0, 0.0, 1.0, 0.1845, 0.0, 0.0, 1.0, 0.1845, 0.0, 0.0, 1.0, 0.1845, 0.0, 0.0, 1.0, 0.1845, 0.0, 0.0, 1.0, 0.1845, 0.0, 0.0, 1.0, 0.1845, 0.0, 0.0, 1.0, 0.1845, 0.0, 0.0, 1.0, 0.1845, 0.0, 0.0, 1.0, 0.1845, 0.0, 0.0, 1.0, 0.1845, 0.0, 0.0, 1.0, 0.1845, 0.0, 0.0, 1.0, 0.1845, 0.0, 0.0, 1.0, 0.1845, 0.0, 0.0, 1.0, 0.1845, 0.0, 0.0, 1.0, 0.1845, 0.0, 0.0, 1.0, 0.1845, 0.0, 0.0, 1.0, 0.1845, 0.0, 0.0, 1.0, 0.1845, 0.0, 0.0, 1.0, 0.1845, 0.0, 0.0, 1.0, 0.1845, 0.0, 0.0, 1.0, 0.1845, 0.0, 0.0, 1.0, 0.1845, 0.0, 0.0, 1.0, 0.1845, 0.0, 0.0, 1.0, 0.1845, 0.0, 0.0, 1.0, 0.1845, 0.0, 0.0, 1.0, 0.1845, 0.0, 0.0, 1.0, 0.1845, 0.0, 0.0, 1.0, 0.1845, 0.0, 0.0, 1.0, 0.1845, 0.0, 0.0, 1.0, 0.1845, 0.0, 0.0, 1.0, 0.1845, 0.0, 0.0, 1.0, 0.1845, 0.0, 0.0, 1.0, 0.1845, 0.0, 0.0, 1.0, 0.1845, 0.0, 0.0, 1.0, 0.1845, 0.0, 0.0, 1.0, 0.1845, 0.0, 0.0, 1.0, 0.1845, 0.0, 0.0, 1.0, 0.1845, 0.0, 0.0, 1.0, 0.1845, 0.0, 0.0, 1.0, 0.1845, 0.0, 0.0, 1.0, 0.1845, 0.0, 0.0, 1.0, 0.1845, 0.0, 0.0, 1.0, 0.1845, 0.0, 0.0, 1.0, 0.1845, 0.0, 0.0, 1.0, 0.1845, 0.0, 0.0, 1.0, 0.1845, 0.0, 0.0, 1.0, 0.1845, 0.0, 0.0, 1.0, 0.1845, 0.0, 0.0, 1.0, 0.1845, 0.0, 0.0, 1.0, 0.1845, 0.0, 0.0, 1.0, 0.1845, 0.0, 0.0, 1.0, 0.1845, 0.0, 0.0, 1.0, 0.1845, 0.0, 0.0, 1.0, 0.1845, 0.0, 0.0, 1.0, 0.1845, 0.0, 0.0, 1.0, 0.1845, 0.0, 0.0, 1.0, 0.1845, 0.0, 0.0, 1.0, 0.1845, 0.0, 0.0, 1.0, 0.1845, 0.0, 0.0, 1.0, 0.1845, 0.0, 0.0, 1.0, 0.1845, 0.0, 0.0, 1.0, 0.1845, 0.0, 0.0, 1.0, 0.1845, 0.0, 0.0, 1.0, 0.2462, 0.0, 0.0, 1.0, 0.2462, 0.0, 0.0, 1.0, 0.2462, 0.0, 0.0, 1.0, 0.2462, 0.0, 0.0, 1.0, 0.2462, 0.0, 0.0, 1.0, 0.2462, 0.0, 0.0, 1.0, 0.2462, 0.0, 0.0, 1.0, 0.2462, 0.0, 0.0, 1.0, 0.2462, 0.0, 0.0, 1.0, 0.2462, 0.0, 0.0, 1.0, 0.2462, 0.0, 0.0, 1.0, 0.2462, 0.0, 0.0, 1.0, 0.2462, 0.0, 0.0, 1.0, 0.2462, 0.0, 0.0, 1.0, 0.2462, 0.0, 0.0, 1.0, 0.2462, 0.0, 0.0, 1.0, 0.2462, 0.0, 0.0, 1.0, 0.2462, 0.0, 0.0, 1.0, 0.2462, 0.0, 0.0, 1.0, 0.2462, 0.0, 0.0, 1.0, 0.2462, 0.0, 0.0, 1.0, 0.2462, 0.0, 0.0, 1.0, 0.2462, 0.0, 0.0, 1.0, 0.2462, 0.0, 0.0, 1.0, 0.2462, 0.0, 0.0, 1.0, 0.2462, 0.0, 0.0, 1.0, 0.2462, 0.0, 0.0, 1.0, 0.2462, 0.0, 0.0, 1.0, 0.2462, 0.0, 0.0, 1.0, 0.2462, 0.0, 0.0, 1.0, 0.2462, 0.0, 0.0, 1.0, 0.2462, 0.0, 0.0, 1.0, 0.2462, 0.0, 0.0, 1.0, 0.2462, 0.0, 0.0, 1.0, 0.2462, 0.0, 0.0, 1.0, 0.2462, 0.0, 0.0, 1.0, 0.402, 0.0, 0.0, 1.0, 0.402, 0.0, 0.0, 1.0, 0.402, 0.0, 0.0, 1.0, 0.402, 0.0, 0.0, 1.0, 0.402, 0.0, 0.0, 1.0, 0.402, 0.0, 0.0, 1.0, 0.402, 0.0, 0.0, 1.0, 0.402, 0.0, 0.0, 1.0, 0.402, 0.0, 0.0, 1.0, 0.402, 0.0, 0.0, 1.0, 0.402, 0.0, 0.0, 1.0, 0.402, 0.0, 0.0, 1.0, 0.402, 0.0, 0.0, 1.0, 0.402, 0.0, 0.0, 1.0, 0.402, 0.0, 0.0, 1.0, 0.402, 0.0, 0.0, 1.0, 0.402, 0.0, 0.0, 1.0, 0.402, 0.0, 0.0, 1.0, 0.402, 0.0, 0.0, 1.0, 0.402, 0.0, 0.0, 1.0, 0.402, 0.0, 0.0, 1.0, 0.402, 0.0, 0.0, 1.0, 0.402, 0.0, 0.0, 1.0, 0.402, 0.0, 0.0, 1.0, 0.402, 0.0, 0.0, 1.0, 0.402, 0.0, 0.0, 1.0, 0.402, 0.0, 0.0, 1.0, 0.402, 0.0, 0.0, 1.0, 0.402, 0.0, 0.0, 1.0, 0.402, 0.0, 0.0, 1.0, 0.402, 0.0, 0.0, 1.0, 0.402, 0.0, 0.0, 1.0, 0.402, 0.0, 0.0, 1.0, 0.402, 0.0, 0.0, 1.0, 0.402, 0.0, 0.0, 1.0, 0.402, 0.0, 0.0, 1.0, 0.4969, 0.0, 0.0, 1.0, 0.4969, 0.0, 0.0, 1.0, 0.4969, 0.0, 0.0, 1.0, 0.4969, 0.0, 0.0, 1.0, 0.4969, 0.0, 0.0, 1.0, 0.4969, 0.0, 0.0, 1.0, 0.4969, 0.0, 0.0, 1.0, 0.4969, 0.0, 0.0, 1.0, 0.4969, 0.0, 0.0, 1.0, 0.4969, 0.0, 0.0, 1.0, 0.4969, 0.0, 0.0, 1.0, 0.4969, 0.0, 0.0, 1.0, 0.4969, 0.0, 0.0, 1.0, 0.4969, 0.0, 0.0, 1.0, 0.4969, 0.0, 0.0, 1.0, 0.4969, 0.0, 0.0, 1.0, 0.4969, 0.0, 0.0, 1.0, 0.4969, 0.0, 0.0, 1.0, 0.4969, 0.0, 0.0, 1.0, 0.4969, 0.0, 0.0, 1.0, 0.4969, 0.0, 0.0, 1.0, 0.4969, 0.0, 0.0, 1.0, 0.4969, 0.0, 0.0, 1.0, 0.4969, 0.0, 0.0, 1.0, 0.4969, 0.0, 0.0, 1.0, 0.4969, 0.0, 0.0, 1.0, 0.4969, 0.0, 0.0, 1.0, 0.4969, 0.0, 0.0, 1.0, 0.4969, 0.0, 0.0, 1.0, 0.4969, 0.0, 0.0, 1.0, 0.4969, 0.0, 0.0, 1.0, 0.4969, 0.0, 0.0, 1.0, 0.4969, 0.0, 0.0, 1.0, 0.4969, 0.0, 0.0, 1.0, 0.4969, 0.0, 0.0, 1.0, 0.4969, 0.0, 0.0, 1.0, 0.7231, 0.0, 0.0, 1.0, 0.7231, 0.0, 0.0, 1.0, 0.7231, 0.0, 0.0, 1.0, 0.7231, 0.0, 0.0, 1.0, 0.7231, 0.0, 0.0, 1.0, 0.7231, 0.0, 0.0, 1.0, 0.7231, 0.0, 0.0, 1.0, 0.7231, 0.0, 0.0, 1.0, 0.7231, 0.0, 0.0, 1.0, 0.7231, 0.0, 0.0, 1.0, 0.7231, 0.0, 0.0, 1.0, 0.7231, 0.0, 0.0, 1.0, 0.7231, 0.0, 0.0, 1.0, 0.7231, 0.0, 0.0, 1.0, 0.7231, 0.0, 0.0, 1.0, 0.7231, 0.0, 0.0, 1.0, 0.7231, 0.0, 0.0, 1.0, 0.7231, 0.0, 0.0, 1.0, 0.7231, 0.0, 0.0, 1.0, 0.7231, 0.0, 0.0, 1.0, 0.7231, 0.0, 0.0, 1.0, 0.7231, 0.0, 0.0, 1.0, 0.7231, 0.0, 0.0, 1.0, 0.7231, 0.0, 0.0, 1.0, 0.09084, 0.0, 0.0, 1.0, 0.09084, 0.0, 0.0, 1.0, 0.09084, 0.0, 0.0, 1.0, 0.09084, 0.0, 0.0, 1.0, 0.09084, 0.0, 0.0, 1.0, 0.09084, 0.0, 0.0, 1.0, 0.09084, 0.0, 0.0, 1.0, 0.09084, 0.0, 0.0, 1.0, 0.09084, 0.0, 0.0, 1.0, 0.09084, 0.0, 0.0, 1.0, 0.09084, 0.0, 0.0, 1.0, 0.09084, 0.0, 0.0, 1.0, 0.09084, 0.0, 0.0, 1.0, 0.09084, 0.0, 0.0, 1.0, 0.09084, 0.0, 0.0, 1.0, 0.09084, 0.0, 0.0, 1.0, 0.09084, 0.0, 0.0, 1.0, 0.09084, 0.0, 0.0, 1.0, 0.09084, 0.0, 0.0, 1.0, 0.09084, 0.0, 0.0, 1.0, 0.09084, 0.0, 0.0, 1.0, 0.09084, 0.0, 0.0, 1.0, 0.09084, 0.0, 0.0, 1.0, 0.09084, 0.0, 0.0, 1.0, 0.09084, 0.0, 0.0, 1.0, 0.09084, 0.0, 0.0, 1.0, 0.09084, 0.0, 0.0, 1.0, 0.09084, 0.0, 0.0, 1.0, 0.09084, 0.0, 0.0, 1.0, 0.09084, 0.0, 0.0, 1.0, 0.09084, 0.0, 0.0, 1.0, 0.09084, 0.0, 0.0, 1.0, 0.09084, 0.0, 0.0, 1.0, 0.09084, 0.0, 0.0, 1.0, 0.09084, 0.0, 0.0, 1.0, 0.09084, 0.0, 0.0, 1.0, 0.1845, 0.0, 0.0, 1.0, 0.1845, 0.0, 0.0, 1.0, 0.1845, 0.0, 0.0, 1.0, 0.1845, 0.0, 0.0, 1.0, 0.09084, 0.0, 0.0, 1.0, 0.09084, 0.0, 0.0, 1.0, 0.09084, 0.0, 0.0, 1.0, 0.09084, 0.0, 0.0, 1.0, 0.09084, 0.0, 0.0, 1.0, 0.09084, 0.0, 0.0, 1.0, 0.09084, 0.0, 0.0, 1.0, 0.09084, 0.0, 0.0, 1.0, 0.1845, 0.0, 0.0, 1.0, 0.1845, 0.0, 0.0, 1.0, 0.1845, 0.0, 0.0, 1.0, 0.1845, 0.0, 0.0, 1.0, 0.09084, 0.0, 0.0, 1.0, 0.09084, 0.0, 0.0, 1.0, 0.09084, 0.0, 0.0, 1.0, 0.09084, 0.0, 0.0, 1.0, 0.09084, 0.0, 0.0, 1.0, 0.09084, 0.0, 0.0, 1.0, 0.09084, 0.0, 0.0, 1.0, 0.09084, 0.0, 0.0, 1.0, 0.09084, 0.0, 0.0, 1.0, 0.09084, 0.0, 0.0, 1.0, 0.09084, 0.0, 0.0, 1.0, 0.09084, 0.0, 0.0, 1.0, 0.09084, 0.0, 0.0, 1.0, 0.09084, 0.0, 0.0, 1.0, 0.09084, 0.0, 0.0, 1.0, 0.09084, 0.0, 0.0, 1.0, 0.1845, 0.0, 0.0, 1.0, 0.1845, 0.0, 0.0, 1.0, 0.1845, 0.0, 0.0, 1.0, 0.1845, 0.0, 0.0, 1.0, 0.1845, 0.0, 0.0, 1.0, 0.1845, 0.0, 0.0, 1.0, 0.1845, 0.0, 0.0, 1.0, 0.1845, 0.0, 0.0, 1.0, 0.1845, 0.0, 0.0, 1.0, 0.1845, 0.0, 0.0, 1.0, 0.1845, 0.0, 0.0, 1.0, 0.1845, 0.0, 0.0, 1.0, 0.1845, 0.0, 0.0, 1.0, 0.1845, 0.0, 0.0, 1.0, 0.1845, 0.0, 0.0, 1.0, 0.1845, 0.0, 0.0, 1.0, 0.1845, 0.0, 0.0, 1.0, 0.1845, 0.0, 0.0, 1.0, 0.1845, 0.0, 0.0, 1.0, 0.1845, 0.0, 0.0, 1.0, 0.1845, 0.0, 0.0, 1.0, 0.1845, 0.0, 0.0, 1.0, 0.1845, 0.0, 0.0, 1.0, 0.1845, 0.0, 0.0, 1.0, 0.1845, 0.0, 0.0, 1.0, 0.1845, 0.0, 0.0, 1.0, 0.1845, 0.0, 0.0, 1.0, 0.1845, 0.0, 0.0, 1.0, 0.1845, 0.0, 0.0, 1.0, 0.1845, 0.0, 0.0, 1.0, 0.1845, 0.0, 0.0, 1.0, 0.1845, 0.0, 0.0, 1.0, 0.1845, 0.0, 0.0, 1.0, 0.1845, 0.0, 0.0, 1.0, 0.1845, 0.0, 0.0, 1.0, 0.1845, 0.0, 0.0, 1.0, 0.1845, 0.0, 0.0, 1.0, 0.1845, 0.0, 0.0, 1.0, 0.1845, 0.0, 0.0, 1.0, 0.1845, 0.0, 0.0, 1.0, 0.1845, 0.0, 0.0, 1.0, 0.1845, 0.0, 0.0, 1.0, 0.1845, 0.0, 0.0, 1.0, 0.1845, 0.0, 0.0, 1.0, 0.1845, 0.0, 0.0, 1.0, 0.1845, 0.0, 0.0, 1.0, 0.1845, 0.0, 0.0, 1.0, 0.1845, 0.0, 0.0, 1.0, 0.1845, 0.0, 0.0, 1.0, 0.1845, 0.0, 0.0, 1.0, 0.1845, 0.0, 0.0, 1.0, 0.1845, 0.0, 0.0, 1.0, 0.1845, 0.0, 0.0, 1.0, 0.1845, 0.0, 0.0, 1.0, 0.1845, 0.0, 0.0, 1.0, 0.1845, 0.0, 0.0, 1.0, 0.1845, 0.0, 0.0, 1.0, 0.1845, 0.0, 0.0, 1.0, 0.1845, 0.0, 0.0, 1.0, 0.1845, 0.0, 0.0, 1.0, 0.1845, 0.0, 0.0, 1.0, 0.1845, 0.0, 0.0, 1.0, 0.1845, 0.0, 0.0, 1.0, 0.1845, 0.0, 0.0, 1.0, 0.1845, 0.0, 0.0, 1.0, 0.1845, 0.0, 0.0, 1.0, 0.1845, 0.0, 0.0, 1.0, 0.1845, 0.0, 0.0, 1.0, 0.1845, 0.0, 0.0, 1.0, 0.1845, 0.0, 0.0, 1.0, 0.1845, 0.0, 0.0, 1.0, 0.1845, 0.0, 0.0, 1.0, 0.1845, 0.0, 0.0, 1.0, 0.1845, 0.0, 0.0, 1.0, 0.1845, 0.0, 0.0, 1.0, 0.1845, 0.0, 0.0, 1.0, 0.1845, 0.0, 0.0, 1.0, 0.1845, 0.0, 0.0, 1.0, 0.1845, 0.0, 0.0, 1.0, 0.1845, 0.0, 0.0, 1.0, 0.1845, 0.0, 0.0, 1.0, 0.1845, 0.0, 0.0, 1.0, 0.1845, 0.0, 0.0, 1.0, 0.1845, 0.0, 0.0, 1.0, 0.1845, 0.0, 0.0, 1.0, 0.1845, 0.0, 0.0, 1.0, 0.1845, 0.0, 0.0, 1.0, 0.1845, 0.0, 0.0, 1.0, 0.1845, 0.0, 0.0, 1.0, 0.1845, 0.0, 0.0, 1.0, 0.1845, 0.0, 0.0, 1.0, 0.1845, 0.0, 0.0, 1.0, 0.1845, 0.0, 0.0, 1.0, 0.1845, 0.0, 0.0, 1.0, 0.1845, 0.0, 0.0, 1.0, 0.1845, 0.0, 0.0, 1.0, 0.1845, 0.0, 0.0, 1.0, 0.1845, 0.0, 0.0, 1.0, 0.1845, 0.0, 0.0, 1.0, 0.1845, 0.0, 0.0, 1.0, 0.1845, 0.0, 0.0, 1.0, 0.1845, 0.0, 0.0, 1.0, 0.1845, 0.0, 0.0, 1.0, 0.1845, 0.0, 0.0, 1.0, 0.1845, 0.0, 0.0, 1.0, 0.1845, 0.0, 0.0, 1.0, 0.1845, 0.0, 0.0, 1.0, 0.1845, 0.0, 0.0, 1.0, 0.1845, 0.0, 0.0, 1.0, 0.1845, 0.0, 0.0, 1.0, 0.1845, 0.0, 0.0, 1.0, 0.1845, 0.0, 0.0, 1.0, 0.1845, 0.0, 0.0, 1.0, 0.1845, 0.0, 0.0, 1.0, 0.1845, 0.0, 0.0, 1.0, 0.1845, 0.0, 0.0, 1.0, 0.1845, 0.0, 0.0, 1.0, 0.1845, 0.0, 0.0, 1.0, 0.1845, 0.0, 0.0, 1.0, 0.1845, 0.0, 0.0, 1.0, 0.1845, 0.0, 0.0, 1.0, 0.1845, 0.0, 0.0, 1.0, 0.1845, 0.0, 0.0, 1.0, 0.1845, 0.0, 0.0, 1.0, 0.1845, 0.0, 0.0, 1.0, 0.1845, 0.0, 0.0, 1.0, 0.1845, 0.0, 0.0, 1.0, 0.1845, 0.0, 0.0, 1.0, 0.1845, 0.0, 0.0, 1.0, 0.1845, 0.0, 0.0, 1.0, 0.1845, 0.0, 0.0, 1.0, 0.1845, 0.0, 0.0, 1.0, 0.2462, 0.0, 0.0, 1.0, 0.2462, 0.0, 0.0, 1.0, 0.2462, 0.0, 0.0, 1.0, 0.2462, 0.0, 0.0, 1.0, 0.2462, 0.0, 0.0, 1.0, 0.2462, 0.0, 0.0, 1.0, 0.2462, 0.0, 0.0, 1.0, 0.2462, 0.0, 0.0, 1.0, 0.2462, 0.0, 0.0, 1.0, 0.2462, 0.0, 0.0, 1.0, 0.2462, 0.0, 0.0, 1.0, 0.2462, 0.0, 0.0, 1.0, 0.2462, 0.0, 0.0, 1.0, 0.2462, 0.0, 0.0, 1.0, 0.2462, 0.0, 0.0, 1.0, 0.2462, 0.0, 0.0, 1.0, 0.2462, 0.0, 0.0, 1.0, 0.2462, 0.0, 0.0, 1.0, 0.2462, 0.0, 0.0, 1.0, 0.2462, 0.0, 0.0, 1.0, 0.2462, 0.0, 0.0, 1.0, 0.2462, 0.0, 0.0, 1.0, 0.2462, 0.0, 0.0, 1.0, 0.2462, 0.0, 0.0, 1.0, 0.2462, 0.0, 0.0, 1.0, 0.2462, 0.0, 0.0, 1.0, 0.2462, 0.0, 0.0, 1.0, 0.2462, 0.0, 0.0, 1.0, 0.2462, 0.0, 0.0, 1.0, 0.2462, 0.0, 0.0, 1.0, 0.2462, 0.0, 0.0, 1.0, 0.2462, 0.0, 0.0, 1.0, 0.2462, 0.0, 0.0, 1.0, 0.2462, 0.0, 0.0, 1.0, 0.2462, 0.0, 0.0, 1.0, 0.2462, 0.0, 0.0, 1.0, 0.402, 0.0, 0.0, 1.0, 0.402, 0.0, 0.0, 1.0, 0.402, 0.0, 0.0, 1.0, 0.402, 0.0, 0.0, 1.0, 0.402, 0.0, 0.0, 1.0, 0.402, 0.0, 0.0, 1.0, 0.402, 0.0, 0.0, 1.0, 0.402, 0.0, 0.0, 1.0, 0.402, 0.0, 0.0, 1.0, 0.402, 0.0, 0.0, 1.0, 0.402, 0.0, 0.0, 1.0, 0.402, 0.0, 0.0, 1.0, 0.402, 0.0, 0.0, 1.0, 0.402, 0.0, 0.0, 1.0, 0.402, 0.0, 0.0, 1.0, 0.402, 0.0, 0.0, 1.0, 0.402, 0.0, 0.0, 1.0, 0.402, 0.0, 0.0, 1.0, 0.402, 0.0, 0.0, 1.0, 0.402, 0.0, 0.0, 1.0, 0.402, 0.0, 0.0, 1.0, 0.402, 0.0, 0.0, 1.0, 0.402, 0.0, 0.0, 1.0, 0.402, 0.0, 0.0, 1.0, 0.402, 0.0, 0.0, 1.0, 0.402, 0.0, 0.0, 1.0, 0.402, 0.0, 0.0, 1.0, 0.402, 0.0, 0.0, 1.0, 0.402, 0.0, 0.0, 1.0, 0.402, 0.0, 0.0, 1.0, 0.402, 0.0, 0.0, 1.0, 0.402, 0.0, 0.0, 1.0, 0.402, 0.0, 0.0, 1.0, 0.402, 0.0, 0.0, 1.0, 0.402, 0.0, 0.0, 1.0, 0.402, 0.0, 0.0, 1.0, 0.4969, 0.0, 0.0, 1.0, 0.4969, 0.0, 0.0, 1.0, 0.4969, 0.0, 0.0, 1.0, 0.4969, 0.0, 0.0, 1.0, 0.4969, 0.0, 0.0, 1.0, 0.4969, 0.0, 0.0, 1.0, 0.4969, 0.0, 0.0, 1.0, 0.4969, 0.0, 0.0, 1.0, 0.4969, 0.0, 0.0, 1.0, 0.4969, 0.0, 0.0, 1.0, 0.4969, 0.0, 0.0, 1.0, 0.4969, 0.0, 0.0, 1.0, 0.4969, 0.0, 0.0, 1.0, 0.4969, 0.0, 0.0, 1.0, 0.4969, 0.0, 0.0, 1.0, 0.4969, 0.0, 0.0, 1.0, 0.4969, 0.0, 0.0, 1.0, 0.4969, 0.0, 0.0, 1.0, 0.4969, 0.0, 0.0, 1.0, 0.4969, 0.0, 0.0, 1.0, 0.4969, 0.0, 0.0, 1.0, 0.4969, 0.0, 0.0, 1.0, 0.4969, 0.0, 0.0, 1.0, 0.4969, 0.0, 0.0, 1.0, 0.4969, 0.0, 0.0, 1.0, 0.4969, 0.0, 0.0, 1.0, 0.4969, 0.0, 0.0, 1.0, 0.4969, 0.0, 0.0, 1.0, 0.4969, 0.0, 0.0, 1.0, 0.4969, 0.0, 0.0, 1.0, 0.4969, 0.0, 0.0, 1.0, 0.4969, 0.0, 0.0, 1.0, 0.4969, 0.0, 0.0, 1.0, 0.4969, 0.0, 0.0, 1.0, 0.4969, 0.0, 0.0, 1.0, 0.4969, 0.0, 0.0, 1.0, 0.7231, 0.0, 0.0, 1.0, 0.7231, 0.0, 0.0, 1.0, 0.7231, 0.0, 0.0, 1.0, 0.7231, 0.0, 0.0, 1.0, 0.7231, 0.0, 0.0, 1.0, 0.7231, 0.0, 0.0, 1.0, 0.7231, 0.0, 0.0, 1.0, 0.7231, 0.0, 0.0, 1.0, 0.7231, 0.0, 0.0, 1.0, 0.7231, 0.0, 0.0, 1.0, 0.7231, 0.0, 0.0, 1.0, 0.7231, 0.0, 0.0, 1.0, 0.7231, 0.0, 0.0, 1.0, 0.7231, 0.0, 0.0, 1.0, 0.7231, 0.0, 0.0, 1.0, 0.7231, 0.0, 0.0, 1.0, 0.7231, 0.0, 0.0, 1.0, 0.7231, 0.0, 0.0, 1.0, 0.7231, 0.0, 0.0, 1.0, 0.7231, 0.0, 0.0, 1.0, 0.7231, 0.0, 0.0, 1.0, 0.7231, 0.0, 0.0, 1.0, 0.7231, 0.0, 0.0, 1.0, 0.7231, 0.0, 0.0, 1.0, 0.09084, 0.0, 0.0, 1.0, 0.09084, 0.0, 0.0, 1.0, 0.09084, 0.0, 0.0, 1.0, 0.09084, 0.0, 0.0, 1.0, 0.09084, 0.0, 0.0, 1.0, 0.09084, 0.0, 0.0, 1.0, 0.09084, 0.0, 0.0, 1.0, 0.09084, 0.0, 0.0, 1.0, 0.09084, 0.0, 0.0, 1.0, 0.09084, 0.0, 0.0, 1.0, 0.09084, 0.0, 0.0, 1.0, 0.09084, 0.0, 0.0, 1.0, 0.09084, 0.0, 0.0, 1.0, 0.09084, 0.0, 0.0, 1.0, 0.09084, 0.0, 0.0, 1.0, 0.09084, 0.0, 0.0, 1.0, 0.09084, 0.0, 0.0, 1.0, 0.09084, 0.0, 0.0, 1.0, 0.09084, 0.0, 0.0, 1.0, 0.09084, 0.0, 0.0, 1.0, 0.09084, 0.0, 0.0, 1.0, 0.09084, 0.0, 0.0, 1.0, 0.09084, 0.0, 0.0, 1.0, 0.09084, 0.0, 0.0, 1.0, 0.09084, 0.0, 0.0, 1.0, 0.09084, 0.0, 0.0, 1.0, 0.09084, 0.0, 0.0, 1.0, 0.09084, 0.0, 0.0, 1.0, 0.09084, 0.0, 0.0, 1.0, 0.09084, 0.0, 0.0, 1.0, 0.09084, 0.0, 0.0, 1.0, 0.09084, 0.0, 0.0, 1.0, 0.09084, 0.0, 0.0, 1.0, 0.09084, 0.0, 0.0, 1.0, 0.09084, 0.0, 0.0, 1.0, 0.09084, 0.0, 0.0, 1.0, 0.09084, 0.0, 0.0, 1.0, 0.09084, 0.0, 0.0, 1.0, 0.09084, 0.0, 0.0, 1.0, 0.09084, 0.0, 0.0, 1.0, 0.09084, 0.0, 0.0, 1.0, 0.09084, 0.0, 0.0, 1.0, 0.09084, 0.0, 0.0, 1.0, 0.09084, 0.0, 0.0, 1.0, 0.1845, 0.0, 0.0, 1.0, 0.1845, 0.0, 0.0, 1.0, 0.1845, 0.0, 0.0, 1.0, 0.1845, 0.0, 0.0, 1.0, 0.1845, 0.0, 0.0, 1.0, 0.1845, 0.0, 0.0, 1.0, 0.1845, 0.0, 0.0, 1.0, 0.1845, 0.0, 0.0, 1.0, 0.09084, 0.0, 0.0, 1.0, 0.09084, 0.0, 0.0, 1.0, 0.09084, 0.0, 0.0, 1.0, 0.09084, 0.0, 0.0, 1.0, 0.09084, 0.0, 0.0, 1.0, 0.09084, 0.0, 0.0, 1.0, 0.09084, 0.0, 0.0, 1.0, 0.09084, 0.0, 0.0, 1.0, 0.09084, 0.0, 0.0, 1.0, 0.09084, 0.0, 0.0, 1.0, 0.09084, 0.0, 0.0, 1.0, 0.09084, 0.0, 0.0, 1.0, 0.1845, 0.0, 0.0, 1.0, 0.1845, 0.0, 0.0, 1.0, 0.1845, 0.0, 0.0, 1.0, 0.1845, 0.0, 0.0, 1.0, 0.1845, 0.0, 0.0, 1.0, 0.1845, 0.0, 0.0, 1.0, 0.1845, 0.0, 0.0, 1.0, 0.1845, 0.0, 0.0, 1.0, 0.1845, 0.0, 0.0, 1.0, 0.1845, 0.0, 0.0, 1.0, 0.1845, 0.0, 0.0, 1.0, 0.1845, 0.0, 0.0, 1.0, 0.1845, 0.0, 0.0, 1.0, 0.1845, 0.0, 0.0, 1.0, 0.1845, 0.0, 0.0, 1.0, 0.1845, 0.0, 0.0, 1.0, 0.1845, 0.0, 0.0, 1.0, 0.1845, 0.0, 0.0, 1.0, 0.1845, 0.0, 0.0, 1.0, 0.1845, 0.0, 0.0, 1.0, 0.1845, 0.0, 0.0, 1.0, 0.1845, 0.0, 0.0, 1.0, 0.1845, 0.0, 0.0, 1.0, 0.1845, 0.0, 0.0, 1.0, 0.1845, 0.0, 0.0, 1.0, 0.1845, 0.0, 0.0, 1.0, 0.1845, 0.0, 0.0, 1.0, 0.1845, 0.0, 0.0, 1.0, 0.1845, 0.0, 0.0, 1.0, 0.1845, 0.0, 0.0, 1.0, 0.1845, 0.0, 0.0, 1.0, 0.1845, 0.0, 0.0, 1.0, 0.1845, 0.0, 0.0, 1.0, 0.1845, 0.0, 0.0, 1.0, 0.1845, 0.0, 0.0, 1.0, 0.1845, 0.0, 0.0, 1.0, 0.1845, 0.0, 0.0, 1.0, 0.1845, 0.0, 0.0, 1.0, 0.1845, 0.0, 0.0, 1.0, 0.1845, 0.0, 0.0, 1.0, 0.1845, 0.0, 0.0, 1.0, 0.1845, 0.0, 0.0, 1.0, 0.1845, 0.0, 0.0, 1.0, 0.1845, 0.0, 0.0, 1.0, 0.1845, 0.0, 0.0, 1.0, 0.1845, 0.0, 0.0, 1.0, 0.1845, 0.0, 0.0, 1.0, 0.1845, 0.0, 0.0, 1.0, 0.1845, 0.0, 0.0, 1.0, 0.1845, 0.0, 0.0, 1.0, 0.1845, 0.0, 0.0, 1.0, 0.1845, 0.0, 0.0, 1.0, 0.1845, 0.0, 0.0, 1.0, 0.1845, 0.0, 0.0, 1.0, 0.1845, 0.0, 0.0, 1.0, 0.1845, 0.0, 0.0, 1.0, 0.1845, 0.0, 0.0, 1.0, 0.1845, 0.0, 0.0, 1.0, 0.1845, 0.0, 0.0, 1.0, 0.1845, 0.0, 0.0, 1.0, 0.1845, 0.0, 0.0, 1.0, 0.1845, 0.0, 0.0, 1.0, 0.1845, 0.0, 0.0, 1.0, 0.1845, 0.0, 0.0, 1.0, 0.1845, 0.0, 0.0, 1.0, 0.1845, 0.0, 0.0, 1.0, 0.1845, 0.0, 0.0, 1.0, 0.1845, 0.0, 0.0, 1.0, 0.1845, 0.0, 0.0, 1.0, 0.1845, 0.0, 0.0, 1.0, 0.1845, 0.0, 0.0, 1.0, 0.1845, 0.0, 0.0, 1.0, 0.1845, 0.0, 0.0, 1.0, 0.1845, 0.0, 0.0, 1.0, 0.1845, 0.0, 0.0, 1.0, 0.1845, 0.0, 0.0, 1.0, 0.1845, 0.0, 0.0, 1.0, 0.1845, 0.0, 0.0, 1.0, 0.1845, 0.0, 0.0, 1.0, 0.1845, 0.0, 0.0, 1.0, 0.1845, 0.0, 0.0, 1.0, 0.1845, 0.0, 0.0, 1.0, 0.1845, 0.0, 0.0, 1.0, 0.1845, 0.0, 0.0, 1.0, 0.1845, 0.0, 0.0, 1.0, 0.1845, 0.0, 0.0, 1.0, 0.1845, 0.0, 0.0, 1.0, 0.1845, 0.0, 0.0, 1.0, 0.1845, 0.0, 0.0, 1.0, 0.1845, 0.0, 0.0, 1.0, 0.1845, 0.0, 0.0, 1.0, 0.1845, 0.0, 0.0, 1.0, 0.1845, 0.0, 0.0, 1.0, 0.1845, 0.0, 0.0, 1.0, 0.1845, 0.0, 0.0, 1.0, 0.1845, 0.0, 0.0, 1.0, 0.1845, 0.0, 0.0, 1.0, 0.1845, 0.0, 0.0, 1.0, 0.1845, 0.0, 0.0, 1.0, 0.1845, 0.0, 0.0, 1.0, 0.1845, 0.0, 0.0, 1.0, 0.1845, 0.0, 0.0, 1.0, 0.1845, 0.0, 0.0, 1.0, 0.1845, 0.0, 0.0, 1.0, 0.1845, 0.0, 0.0, 1.0, 0.1845, 0.0, 0.0, 1.0, 0.1845, 0.0, 0.0, 1.0, 0.1845, 0.0, 0.0, 1.0, 0.1845, 0.0, 0.0, 1.0, 0.1845, 0.0, 0.0, 1.0, 0.1845, 0.0, 0.0, 1.0, 0.1845, 0.0, 0.0, 1.0, 0.1845, 0.0, 0.0, 1.0, 0.1845, 0.0, 0.0, 1.0, 0.1845, 0.0, 0.0, 1.0, 0.1845, 0.0, 0.0, 1.0, 0.1845, 0.0, 0.0, 1.0, 0.1845, 0.0, 0.0, 1.0, 0.1845, 0.0, 0.0, 1.0, 0.1845, 0.0, 0.0, 1.0, 0.1845, 0.0, 0.0, 1.0, 0.1845, 0.0, 0.0, 1.0, 0.1845, 0.0, 0.0, 1.0, 0.1845, 0.0, 0.0, 1.0, 0.1845, 0.0, 0.0, 1.0, 0.1845, 0.0, 0.0, 1.0, 0.1845, 0.0, 0.0, 1.0, 0.1845, 0.0, 0.0, 1.0, 0.1845, 0.0, 0.0, 1.0, 0.1845, 0.0, 0.0, 1.0, 0.1845, 0.0, 0.0, 1.0, 0.1845, 0.0, 0.0, 1.0, 0.2462, 0.0, 0.0, 1.0, 0.2462, 0.0, 0.0, 1.0, 0.2462, 0.0, 0.0, 1.0, 0.2462, 0.0, 0.0, 1.0, 0.2462, 0.0, 0.0, 1.0, 0.2462, 0.0, 0.0, 1.0, 0.2462, 0.0, 0.0, 1.0, 0.2462, 0.0, 0.0, 1.0, 0.2462, 0.0, 0.0, 1.0, 0.2462, 0.0, 0.0, 1.0, 0.2462, 0.0, 0.0, 1.0, 0.2462, 0.0, 0.0, 1.0, 0.2462, 0.0, 0.0, 1.0, 0.2462, 0.0, 0.0, 1.0, 0.2462, 0.0, 0.0, 1.0, 0.2462, 0.0, 0.0, 1.0, 0.2462, 0.0, 0.0, 1.0, 0.2462, 0.0, 0.0, 1.0, 0.2462, 0.0, 0.0, 1.0, 0.2462, 0.0, 0.0, 1.0, 0.2462, 0.0, 0.0, 1.0, 0.2462, 0.0, 0.0, 1.0, 0.2462, 0.0, 0.0, 1.0, 0.2462, 0.0, 0.0, 1.0, 0.2462, 0.0, 0.0, 1.0, 0.2462, 0.0, 0.0, 1.0, 0.2462, 0.0, 0.0, 1.0, 0.2462, 0.0, 0.0, 1.0, 0.2462, 0.0, 0.0, 1.0, 0.2462, 0.0, 0.0, 1.0, 0.2462, 0.0, 0.0, 1.0, 0.2462, 0.0, 0.0, 1.0, 0.2462, 0.0, 0.0, 1.0, 0.2462, 0.0, 0.0, 1.0, 0.2462, 0.0, 0.0, 1.0, 0.2462, 0.0, 0.0, 1.0, 0.2462, 0.0, 0.0, 1.0, 0.2462, 0.0, 0.0, 1.0, 0.2462, 0.0, 0.0, 1.0, 0.2462, 0.0, 0.0, 1.0, 0.402, 0.0, 0.0, 1.0, 0.402, 0.0, 0.0, 1.0, 0.402, 0.0, 0.0, 1.0, 0.402, 0.0, 0.0, 1.0, 0.402, 0.0, 0.0, 1.0, 0.402, 0.0, 0.0, 1.0, 0.402, 0.0, 0.0, 1.0, 0.402, 0.0, 0.0, 1.0, 0.402, 0.0, 0.0, 1.0, 0.402, 0.0, 0.0, 1.0, 0.402, 0.0, 0.0, 1.0, 0.402, 0.0, 0.0, 1.0, 0.402, 0.0, 0.0, 1.0, 0.402, 0.0, 0.0, 1.0, 0.402, 0.0, 0.0, 1.0, 0.402, 0.0, 0.0, 1.0, 0.402, 0.0, 0.0, 1.0, 0.402, 0.0, 0.0, 1.0, 0.402, 0.0, 0.0, 1.0, 0.402, 0.0, 0.0, 1.0, 0.402, 0.0, 0.0, 1.0, 0.402, 0.0, 0.0, 1.0, 0.402, 0.0, 0.0, 1.0, 0.402, 0.0, 0.0, 1.0, 0.402, 0.0, 0.0, 1.0, 0.402, 0.0, 0.0, 1.0, 0.402, 0.0, 0.0, 1.0, 0.402, 0.0, 0.0, 1.0, 0.402, 0.0, 0.0, 1.0, 0.402, 0.0, 0.0, 1.0, 0.402, 0.0, 0.0, 1.0, 0.402, 0.0, 0.0, 1.0, 0.402, 0.0, 0.0, 1.0, 0.402, 0.0, 0.0, 1.0, 0.402, 0.0, 0.0, 1.0, 0.402, 0.0, 0.0, 1.0, 0.4969, 0.0, 0.0, 1.0, 0.4969, 0.0, 0.0, 1.0, 0.4969, 0.0, 0.0, 1.0, 0.4969, 0.0, 0.0, 1.0, 0.4969, 0.0, 0.0, 1.0, 0.4969, 0.0, 0.0, 1.0, 0.4969, 0.0, 0.0, 1.0, 0.4969, 0.0, 0.0, 1.0, 0.4969, 0.0, 0.0, 1.0, 0.4969, 0.0, 0.0, 1.0, 0.4969, 0.0, 0.0, 1.0, 0.4969, 0.0, 0.0, 1.0, 0.7231, 0.0, 0.0, 1.0, 0.7231, 0.0, 0.0, 1.0, 0.7231, 0.0, 0.0, 1.0, 0.7231, 0.0, 0.0, 1.0, 0.7231, 0.0, 0.0, 1.0, 0.7231, 0.0, 0.0, 1.0, 0.7231, 0.0, 0.0, 1.0, 0.7231, 0.0, 0.0, 1.0, 0.7231, 0.0, 0.0, 1.0, 0.7231, 0.0, 0.0, 1.0, 0.7231, 0.0, 0.0, 1.0, 0.7231, 0.0, 0.0, 1.0, 0.7231, 0.0, 0.0, 1.0, 0.7231, 0.0, 0.0, 1.0, 0.7231, 0.0, 0.0, 1.0, 0.7231, 0.0, 0.0, 1.0, 0.09084, 0.0, 0.0, 1.0, 0.09084, 0.0, 0.0, 1.0, 0.09084, 0.0, 0.0, 1.0, 0.09084, 0.0, 0.0, 1.0, 0.09084, 0.0, 0.0, 1.0, 0.09084, 0.0, 0.0, 1.0, 0.09084, 0.0, 0.0, 1.0, 0.09084, 0.0, 0.0, 1.0, 0.09084, 0.0, 0.0, 1.0, 0.09084, 0.0, 0.0, 1.0, 0.09084, 0.0, 0.0, 1.0, 0.09084, 0.0, 0.0, 1.0, 0.09084, 0.0, 0.0, 1.0, 0.09084, 0.0, 0.0, 1.0, 0.09084, 0.0, 0.0, 1.0, 0.09084, 0.0, 0.0, 1.0, 0.09084, 0.0, 0.0, 1.0, 0.09084, 0.0, 0.0, 1.0, 0.09084, 0.0, 0.0, 1.0, 0.09084, 0.0, 0.0, 1.0, 0.09084, 0.0, 0.0, 1.0, 0.09084, 0.0, 0.0, 1.0, 0.09084, 0.0, 0.0, 1.0, 0.09084, 0.0, 0.0, 1.0, 0.09084, 0.0, 0.0, 1.0, 0.09084, 0.0, 0.0, 1.0, 0.09084, 0.0, 0.0, 1.0, 0.09084, 0.0, 0.0, 1.0, 0.09084, 0.0, 0.0, 1.0, 0.09084, 0.0, 0.0, 1.0, 0.09084, 0.0, 0.0, 1.0, 0.09084, 0.0, 0.0, 1.0, 0.09084, 0.0, 0.0, 1.0, 0.09084, 0.0, 0.0, 1.0, 0.09084, 0.0, 0.0, 1.0, 0.09084, 0.0, 0.0, 1.0, 0.1845, 0.0, 0.0, 1.0, 0.1845, 0.0, 0.0, 1.0, 0.1845, 0.0, 0.0, 1.0, 0.1845, 0.0, 0.0, 1.0, 0.1845, 0.0, 0.0, 1.0, 0.1845, 0.0, 0.0, 1.0, 0.1845, 0.0, 0.0, 1.0, 0.1845, 0.0, 0.0, 1.0, 0.09084, 0.0, 0.0, 1.0, 0.09084, 0.0, 0.0, 1.0, 0.09084, 0.0, 0.0, 1.0, 0.09084, 0.0, 0.0, 1.0, 0.09084, 0.0, 0.0, 1.0, 0.09084, 0.0, 0.0, 1.0, 0.09084, 0.0, 0.0, 1.0, 0.09084, 0.0, 0.0, 1.0, 0.09084, 0.0, 0.0, 1.0, 0.09084, 0.0, 0.0, 1.0, 0.09084, 0.0, 0.0, 1.0, 0.09084, 0.0, 0.0, 1.0, 0.09084, 0.0, 0.0, 1.0, 0.09084, 0.0, 0.0, 1.0, 0.09084, 0.0, 0.0, 1.0, 0.09084, 0.0, 0.0, 1.0, 0.09084, 0.0, 0.0, 1.0, 0.09084, 0.0, 0.0, 1.0, 0.09084, 0.0, 0.0, 1.0, 0.09084, 0.0, 0.0, 1.0, 0.1845, 0.0, 0.0, 1.0, 0.1845, 0.0, 0.0, 1.0, 0.1845, 0.0, 0.0, 1.0, 0.1845, 0.0, 0.0, 1.0, 0.1845, 0.0, 0.0, 1.0, 0.1845, 0.0, 0.0, 1.0, 0.1845, 0.0, 0.0, 1.0, 0.1845, 0.0, 0.0, 1.0, 0.1845, 0.0, 0.0, 1.0, 0.1845, 0.0, 0.0, 1.0, 0.1845, 0.0, 0.0, 1.0, 0.1845, 0.0, 0.0, 1.0, 0.1845, 0.0, 0.0, 1.0, 0.1845, 0.0, 0.0, 1.0, 0.1845, 0.0, 0.0, 1.0, 0.1845, 0.0, 0.0, 1.0, 0.1845, 0.0, 0.0, 1.0, 0.1845, 0.0, 0.0, 1.0, 0.1845, 0.0, 0.0, 1.0, 0.1845, 0.0, 0.0, 1.0, 0.1845, 0.0, 0.0, 1.0, 0.1845, 0.0, 0.0, 1.0, 0.1845, 0.0, 0.0, 1.0, 0.1845, 0.0, 0.0, 1.0, 0.1845, 0.0, 0.0, 1.0, 0.1845, 0.0, 0.0, 1.0, 0.1845, 0.0, 0.0, 1.0, 0.1845, 0.0, 0.0, 1.0, 0.1845, 0.0, 0.0, 1.0, 0.1845, 0.0, 0.0, 1.0, 0.1845, 0.0, 0.0, 1.0, 0.1845, 0.0, 0.0, 1.0, 0.1845, 0.0, 0.0, 1.0, 0.1845, 0.0, 0.0, 1.0, 0.1845, 0.0, 0.0, 1.0, 0.1845, 0.0, 0.0, 1.0, 0.1845, 0.0, 0.0, 1.0, 0.1845, 0.0, 0.0, 1.0, 0.1845, 0.0, 0.0, 1.0, 0.1845, 0.0, 0.0, 1.0, 0.1845, 0.0, 0.0, 1.0, 0.1845, 0.0, 0.0, 1.0, 0.1845, 0.0, 0.0, 1.0, 0.1845, 0.0, 0.0, 1.0, 0.1845, 0.0, 0.0, 1.0, 0.1845, 0.0, 0.0, 1.0, 0.1845, 0.0, 0.0, 1.0, 0.1845, 0.0, 0.0, 1.0, 0.1845, 0.0, 0.0, 1.0, 0.1845, 0.0, 0.0, 1.0, 0.1845, 0.0, 0.0, 1.0, 0.1845, 0.0, 0.0, 1.0, 0.1845, 0.0, 0.0, 1.0, 0.1845, 0.0, 0.0, 1.0, 0.1845, 0.0, 0.0, 1.0, 0.1845, 0.0, 0.0, 1.0, 0.1845, 0.0, 0.0, 1.0, 0.1845, 0.0, 0.0, 1.0, 0.1845, 0.0, 0.0, 1.0, 0.1845, 0.0, 0.0, 1.0, 0.1845, 0.0, 0.0, 1.0, 0.1845, 0.0, 0.0, 1.0, 0.1845, 0.0, 0.0, 1.0, 0.1845, 0.0, 0.0, 1.0, 0.1845, 0.0, 0.0, 1.0, 0.1845, 0.0, 0.0, 1.0, 0.1845, 0.0, 0.0, 1.0, 0.1845, 0.0, 0.0, 1.0, 0.1845, 0.0, 0.0, 1.0, 0.1845, 0.0, 0.0, 1.0, 0.1845, 0.0, 0.0, 1.0, 0.1845, 0.0, 0.0, 1.0, 0.1845, 0.0, 0.0, 1.0, 0.1845, 0.0, 0.0, 1.0, 0.1845, 0.0, 0.0, 1.0, 0.1845, 0.0, 0.0, 1.0, 0.1845, 0.0, 0.0, 1.0, 0.1845, 0.0, 0.0, 1.0, 0.1845, 0.0, 0.0, 1.0, 0.1845, 0.0, 0.0, 1.0, 0.1845, 0.0, 0.0, 1.0, 0.1845, 0.0, 0.0, 1.0, 0.1845, 0.0, 0.0, 1.0, 0.1845, 0.0, 0.0, 1.0, 0.1845, 0.0, 0.0, 1.0, 0.1845, 0.0, 0.0, 1.0, 0.1845, 0.0, 0.0, 1.0, 0.1845, 0.0, 0.0, 1.0, 0.1845, 0.0, 0.0, 1.0, 0.1845, 0.0, 0.0, 1.0, 0.1845, 0.0, 0.0, 1.0, 0.1845, 0.0, 0.0, 1.0, 0.1845, 0.0, 0.0, 1.0, 0.1845, 0.0, 0.0, 1.0, 0.1845, 0.0, 0.0, 1.0, 0.1845, 0.0, 0.0, 1.0, 0.1845, 0.0, 0.0, 1.0, 0.1845, 0.0, 0.0, 1.0, 0.1845, 0.0, 0.0, 1.0, 0.1845, 0.0, 0.0, 1.0, 0.1845, 0.0, 0.0, 1.0, 0.1845, 0.0, 0.0, 1.0, 0.1845, 0.0, 0.0, 1.0, 0.1845, 0.0, 0.0, 1.0, 0.1845, 0.0, 0.0, 1.0, 0.1845, 0.0, 0.0, 1.0, 0.1845, 0.0, 0.0, 1.0, 0.1845, 0.0, 0.0, 1.0, 0.1845, 0.0, 0.0, 1.0, 0.1845, 0.0, 0.0, 1.0, 0.1845, 0.0, 0.0, 1.0, 0.1845, 0.0, 0.0, 1.0, 0.1845, 0.0, 0.0, 1.0, 0.1845, 0.0, 0.0, 1.0, 0.1845, 0.0, 0.0, 1.0, 0.1845, 0.0, 0.0, 1.0, 0.1845, 0.0, 0.0, 1.0, 0.1845, 0.0, 0.0, 1.0, 0.1845, 0.0, 0.0, 1.0, 0.1845, 0.0, 0.0, 1.0, 0.1845, 0.0, 0.0, 1.0, 0.1845, 0.0, 0.0, 1.0, 0.1845, 0.0, 0.0, 1.0, 0.1845, 0.0, 0.0, 1.0, 0.1845, 0.0, 0.0, 1.0, 0.1845, 0.0, 0.0, 1.0, 0.1845, 0.0, 0.0, 1.0, 0.1845, 0.0, 0.0, 1.0, 0.1845, 0.0, 0.0, 1.0, 0.1845, 0.0, 0.0, 1.0, 0.1845, 0.0, 0.0, 1.0, 0.1845, 0.0, 0.0, 1.0, 0.2462, 0.0, 0.0, 1.0, 0.2462, 0.0, 0.0, 1.0, 0.2462, 0.0, 0.0, 1.0, 0.2462, 0.0, 0.0, 1.0, 0.2462, 0.0, 0.0, 1.0, 0.2462, 0.0, 0.0, 1.0, 0.2462, 0.0, 0.0, 1.0, 0.2462, 0.0, 0.0, 1.0, 0.2462, 0.0, 0.0, 1.0, 0.2462, 0.0, 0.0, 1.0, 0.2462, 0.0, 0.0, 1.0, 0.2462, 0.0, 0.0, 1.0, 0.2462, 0.0, 0.0, 1.0, 0.2462, 0.0, 0.0, 1.0, 0.2462, 0.0, 0.0, 1.0, 0.2462, 0.0, 0.0, 1.0, 0.2462, 0.0, 0.0, 1.0, 0.2462, 0.0, 0.0, 1.0, 0.2462, 0.0, 0.0, 1.0, 0.2462, 0.0, 0.0, 1.0, 0.2462, 0.0, 0.0, 1.0, 0.2462, 0.0, 0.0, 1.0, 0.2462, 0.0, 0.0, 1.0, 0.2462, 0.0, 0.0, 1.0, 0.2462, 0.0, 0.0, 1.0, 0.2462, 0.0, 0.0, 1.0, 0.2462, 0.0, 0.0, 1.0, 0.2462, 0.0, 0.0, 1.0, 0.2462, 0.0, 0.0, 1.0, 0.2462, 0.0, 0.0, 1.0, 0.2462, 0.0, 0.0, 1.0, 0.2462, 0.0, 0.0, 1.0, 0.2462, 0.0, 0.0, 1.0, 0.2462, 0.0, 0.0, 1.0, 0.2462, 0.0, 0.0, 1.0, 0.2462, 0.0, 0.0, 1.0, 0.2462, 0.0, 0.0, 1.0, 0.2462, 0.0, 0.0, 1.0, 0.2462, 0.0, 0.0, 1.0, 0.2462, 0.0, 0.0, 1.0, 0.402, 0.0, 0.0, 1.0, 0.402, 0.0, 0.0, 1.0, 0.402, 0.0, 0.0, 1.0, 0.402, 0.0, 0.0, 1.0, 0.402, 0.0, 0.0, 1.0, 0.402, 0.0, 0.0, 1.0, 0.402, 0.0, 0.0, 1.0, 0.402, 0.0, 0.0, 1.0, 0.402, 0.0, 0.0, 1.0, 0.402, 0.0, 0.0, 1.0, 0.402, 0.0, 0.0, 1.0, 0.402, 0.0, 0.0, 1.0, 0.402, 0.0, 0.0, 1.0, 0.402, 0.0, 0.0, 1.0, 0.402, 0.0, 0.0, 1.0, 0.402, 0.0, 0.0, 1.0, 0.402, 0.0, 0.0, 1.0, 0.402, 0.0, 0.0, 1.0, 0.402, 0.0, 0.0, 1.0, 0.402, 0.0, 0.0, 1.0, 0.402, 0.0, 0.0, 1.0, 0.402, 0.0, 0.0, 1.0, 0.402, 0.0, 0.0, 1.0, 0.402, 0.0, 0.0, 1.0, 0.402, 0.0, 0.0, 1.0, 0.402, 0.0, 0.0, 1.0, 0.402, 0.0, 0.0, 1.0, 0.402, 0.0, 0.0, 1.0, 0.402, 0.0, 0.0, 1.0, 0.402, 0.0, 0.0, 1.0, 0.402, 0.0, 0.0, 1.0, 0.402, 0.0, 0.0, 1.0, 0.402, 0.0, 0.0, 1.0, 0.402, 0.0, 0.0, 1.0, 0.402, 0.0, 0.0, 1.0, 0.402, 0.0, 0.0, 1.0, 0.4969, 0.0, 0.0, 1.0, 0.4969, 0.0, 0.0, 1.0, 0.4969, 0.0, 0.0, 1.0, 0.4969, 0.0, 0.0, 1.0, 0.4969, 0.0, 0.0, 1.0, 0.4969, 0.0, 0.0, 1.0, 0.4969, 0.0, 0.0, 1.0, 0.4969, 0.0, 0.0, 1.0, 0.4969, 0.0, 0.0, 1.0, 0.4969, 0.0, 0.0, 1.0, 0.4969, 0.0, 0.0, 1.0, 0.4969, 0.0, 0.0, 1.0, 0.7231, 0.0, 0.0, 1.0, 0.7231, 0.0, 0.0, 1.0, 0.7231, 0.0, 0.0, 1.0, 0.7231, 0.0, 0.0, 1.0, 0.7231, 0.0, 0.0, 1.0, 0.7231, 0.0, 0.0, 1.0, 0.7231, 0.0, 0.0, 1.0, 0.7231, 0.0, 0.0, 1.0, 0.7231, 0.0, 0.0, 1.0, 0.7231, 0.0, 0.0, 1.0, 0.7231, 0.0, 0.0, 1.0, 0.7231, 0.0, 0.0, 1.0, 0.7231, 0.0, 0.0, 1.0, 0.7231, 0.0, 0.0, 1.0, 0.7231, 0.0, 0.0, 1.0, 0.7231, 0.0, 0.0, 1.0, 0.09084, 0.0, 0.0, 1.0, 0.09084, 0.0, 0.0, 1.0, 0.09084, 0.0, 0.0, 1.0, 0.09084, 0.0, 0.0, 1.0, 0.09084, 0.0, 0.0, 1.0, 0.09084, 0.0, 0.0, 1.0, 0.09084, 0.0, 0.0, 1.0, 0.09084, 0.0, 0.0, 1.0, 0.09084, 0.0, 0.0, 1.0, 0.09084, 0.0, 0.0, 1.0, 0.09084, 0.0, 0.0, 1.0, 0.09084, 0.0, 0.0, 1.0, 0.09084, 0.0, 0.0, 1.0, 0.09084, 0.0, 0.0, 1.0, 0.09084, 0.0, 0.0, 1.0, 0.09084, 0.0, 0.0, 1.0, 0.09084, 0.0, 0.0, 1.0, 0.09084, 0.0, 0.0, 1.0, 0.09084, 0.0, 0.0, 1.0, 0.09084, 0.0, 0.0, 1.0, 0.09084, 0.0, 0.0, 1.0, 0.09084, 0.0, 0.0, 1.0, 0.09084, 0.0, 0.0, 1.0, 0.09084, 0.0, 0.0, 1.0, 0.09084, 0.0, 0.0, 1.0, 0.09084, 0.0, 0.0, 1.0, 0.09084, 0.0, 0.0, 1.0, 0.09084, 0.0, 0.0, 1.0, 0.09084, 0.0, 0.0, 1.0, 0.09084, 0.0, 0.0, 1.0, 0.09084, 0.0, 0.0, 1.0, 0.09084, 0.0, 0.0, 1.0, 0.09084, 0.0, 0.0, 1.0, 0.09084, 0.0, 0.0, 1.0, 0.09084, 0.0, 0.0, 1.0, 0.09084, 0.0, 0.0, 1.0, 0.09084, 0.0, 0.0, 1.0, 0.09084, 0.0, 0.0, 1.0, 0.09084, 0.0, 0.0, 1.0, 0.09084, 0.0, 0.0, 1.0, 0.09084, 0.0, 0.0, 1.0, 0.09084, 0.0, 0.0, 1.0, 0.09084, 0.0, 0.0, 1.0, 0.09084, 0.0, 0.0, 1.0, 0.09084, 0.0, 0.0, 1.0, 0.09084, 0.0, 0.0, 1.0, 0.09084, 0.0, 0.0, 1.0, 0.09084, 0.0, 0.0, 1.0, 0.09084, 0.0, 0.0, 1.0, 0.09084, 0.0, 0.0, 1.0, 0.09084, 0.0, 0.0, 1.0, 0.09084, 0.0, 0.0, 1.0, 0.09084, 0.0, 0.0, 1.0, 0.09084, 0.0, 0.0, 1.0, 0.09084, 0.0, 0.0, 1.0, 0.09084, 0.0, 0.0, 1.0, 0.09084, 0.0, 0.0, 1.0, 0.09084, 0.0, 0.0, 1.0, 0.09084, 0.0, 0.0, 1.0, 0.09084, 0.0, 0.0, 1.0, 0.09084, 0.0, 0.0, 1.0, 0.09084, 0.0, 0.0, 1.0, 0.09084, 0.0, 0.0, 1.0, 0.09084, 0.0, 0.0, 1.0, 0.09084, 0.0, 0.0, 1.0, 0.09084, 0.0, 0.0, 1.0, 0.09084, 0.0, 0.0, 1.0, 0.09084, 0.0, 0.0, 1.0, 0.09084, 0.0, 0.0, 1.0, 0.09084, 0.0, 0.0, 1.0, 0.09084, 0.0, 0.0, 1.0, 0.09084, 0.0, 0.0, 1.0, 0.09084, 0.0, 0.0, 1.0, 0.09084, 0.0, 0.0, 1.0, 0.09084, 0.0, 0.0, 1.0, 0.09084, 0.0, 0.0, 1.0, 0.09084, 0.0, 0.0, 1.0, 0.09084, 0.0, 0.0, 1.0, 0.09084, 0.0, 0.0, 1.0, 0.09084, 0.0, 0.0, 1.0, 0.09084, 0.0, 0.0, 1.0, 0.09084, 0.0, 0.0, 1.0, 0.09084, 0.0, 0.0, 1.0, 0.09084, 0.0, 0.0, 1.0, 0.09084, 0.0, 0.0, 1.0, 0.09084, 0.0, 0.0, 1.0, 0.09084, 0.0, 0.0, 1.0, 0.09084, 0.0, 0.0, 1.0, 0.09084, 0.0, 0.0, 1.0, 0.09084, 0.0, 0.0, 1.0, 0.09084, 0.0, 0.0, 1.0, 0.09084, 0.0, 0.0, 1.0, 0.09084, 0.0, 0.0, 1.0, 0.09084, 0.0, 0.0, 1.0, 0.09084, 0.0, 0.0, 1.0, 0.09084, 0.0, 0.0, 1.0, 0.09084, 0.0, 0.0, 1.0, 0.09084, 0.0, 0.0, 1.0, 0.09084, 0.0, 0.0, 1.0, 0.09084, 0.0, 0.0, 1.0, 0.09084, 0.0, 0.0, 1.0, 0.09084, 0.0, 0.0, 1.0, 0.09084, 0.0, 0.0, 1.0, 0.09084, 0.0, 0.0, 1.0, 0.09084, 0.0, 0.0, 1.0, 0.09084, 0.0, 0.0, 1.0, 0.09084, 0.0, 0.0, 1.0, 0.09084, 0.0, 0.0, 1.0, 0.09084, 0.0, 0.0, 1.0, 0.09084, 0.0, 0.0, 1.0, 0.09084, 0.0, 0.0, 1.0, 0.09084, 0.0, 0.0, 1.0, 0.09084, 0.0, 0.0, 1.0, 0.09084, 0.0, 0.0, 1.0, 0.09084, 0.0, 0.0, 1.0, 0.09084, 0.0, 0.0, 1.0, 0.09084, 0.0, 0.0, 1.0, 0.09084, 0.0, 0.0, 1.0, 0.09084, 0.0, 0.0, 1.0, 0.09084, 0.0, 0.0, 1.0, 0.09084, 0.0, 0.0, 1.0, 0.09084, 0.0, 0.0, 1.0, 0.09084, 0.0, 0.0, 1.0, 0.09084, 0.0, 0.0, 1.0, 0.09084, 0.0, 0.0, 1.0, 0.09084, 0.0, 0.0, 1.0, 0.09084, 0.0, 0.0, 1.0, 0.09084, 0.0, 0.0, 1.0, 0.09084, 0.0, 0.0, 1.0, 0.09084, 0.0, 0.0, 1.0, 0.09084, 0.0, 0.0, 1.0, 0.09084, 0.0, 0.0, 1.0, 0.09084, 0.0, 0.0, 1.0, 0.09084, 0.0, 0.0, 1.0, 0.09084, 0.0, 0.0, 1.0, 0.09084, 0.0, 0.0, 1.0, 0.09084, 0.0, 0.0, 1.0, 0.09084, 0.0, 0.0, 1.0, 0.09084, 0.0, 0.0, 1.0, 0.09084, 0.0, 0.0, 1.0, 0.09084, 0.0, 0.0, 1.0, 0.09084, 0.0, 0.0, 1.0, 0.09084, 0.0, 0.0, 1.0, 0.09084, 0.0, 0.0, 1.0, 0.09084, 0.0, 0.0, 1.0, 0.09084, 0.0, 0.0, 1.0, 0.09084, 0.0, 0.0, 1.0, 0.09084, 0.0, 0.0, 1.0, 0.09084, 0.0, 0.0, 1.0, 0.09084, 0.0, 0.0, 1.0, 0.09084, 0.0, 0.0, 1.0, 0.09084, 0.0, 0.0, 1.0, 0.09084, 0.0, 0.0, 1.0, 0.09084, 0.0, 0.0, 1.0, 0.09084, 0.0, 0.0, 1.0, 0.09084, 0.0, 0.0, 1.0, 0.09084, 0.0, 0.0, 1.0, 0.09084, 0.0, 0.0, 1.0, 0.09084, 0.0, 0.0, 1.0, 0.09084, 0.0, 0.0, 1.0, 0.09084, 0.0, 0.0, 1.0, 0.09084, 0.0, 0.0, 1.0, 0.09084, 0.0, 0.0, 1.0, 0.09084, 0.0, 0.0, 1.0, 0.09084, 0.0, 0.0, 1.0, 0.09084, 0.0, 0.0, 1.0, 0.09084, 0.0, 0.0, 1.0, 0.09084, 0.0, 0.0, 1.0, 0.09084, 0.0, 0.0, 1.0, 0.09084, 0.0, 0.0, 1.0, 0.09084, 0.0, 0.0, 1.0, 0.09084, 0.0, 0.0, 1.0, 0.09084, 0.0, 0.0, 1.0, 0.09084, 0.0, 0.0, 1.0, 0.09084, 0.0, 0.0, 1.0, 0.09084, 0.0, 0.0, 1.0, 0.09084, 0.0, 0.0, 1.0, 0.09084, 0.0, 0.0, 1.0, 0.09084, 0.0, 0.0, 1.0, 0.09084, 0.0, 0.0, 1.0, 0.09084, 0.0, 0.0, 1.0, 0.09084, 0.0, 0.0, 1.0, 0.09084, 0.0, 0.0, 1.0, 0.09084, 0.0, 0.0, 1.0, 0.09084, 0.0, 0.0, 1.0, 0.09084, 0.0, 0.0, 1.0, 0.09084, 0.0, 0.0, 1.0, 0.09084, 0.0, 0.0, 1.0, 0.09084, 0.0, 0.0, 1.0, 0.09084, 0.0, 0.0, 1.0, 0.09084, 0.0, 0.0, 1.0, 0.09084, 0.0, 0.0, 1.0, 0.09084, 0.0, 0.0, 1.0, 0.09084, 0.0, 0.0, 1.0, 0.09084, 0.0, 0.0, 1.0, 0.09084, 0.0, 0.0, 1.0, 0.1845, 0.0, 0.0, 1.0, 0.1845, 0.0, 0.0, 1.0, 0.1845, 0.0, 0.0, 1.0, 0.1845, 0.0, 0.0, 1.0, 0.1845, 0.0, 0.0, 1.0, 0.1845, 0.0, 0.0, 1.0, 0.1845, 0.0, 0.0, 1.0, 0.1845, 0.0, 0.0, 1.0, 0.1845, 0.0, 0.0, 1.0, 0.1845, 0.0, 0.0, 1.0, 0.1845, 0.0, 0.0, 1.0, 0.1845, 0.0, 0.0, 1.0, 0.2462, 0.0, 0.0, 1.0, 0.2462, 0.0, 0.0, 1.0, 0.2462, 0.0, 0.0, 1.0, 0.2462, 0.0, 0.0, 1.0, 0.2462, 0.0, 0.0, 1.0, 0.2462, 0.0, 0.0, 1.0, 0.2462, 0.0, 0.0, 1.0, 0.2462, 0.0, 0.0, 1.0, 0.2462, 0.0, 0.0, 1.0, 0.2462, 0.0, 0.0, 1.0, 0.2462, 0.0, 0.0, 1.0, 0.2462, 0.0, 0.0, 1.0, 0.09084, 0.0, 0.0, 1.0, 0.09084, 0.0, 0.0, 1.0, 0.09084, 0.0, 0.0, 1.0, 0.09084, 0.0, 0.0, 1.0, 0.09084, 0.0, 0.0, 1.0, 0.09084, 0.0, 0.0, 1.0, 0.09084, 0.0, 0.0, 1.0, 0.09084, 0.0, 0.0, 1.0, 0.09084, 0.0, 0.0, 1.0, 0.09084, 0.0, 0.0, 1.0, 0.09084, 0.0, 0.0, 1.0, 0.09084, 0.0, 0.0, 1.0, 0.09084, 0.0, 0.0, 1.0, 0.09084, 0.0, 0.0, 1.0, 0.09084, 0.0, 0.0, 1.0, 0.09084, 0.0, 0.0, 1.0, 0.09084, 0.0, 0.0, 1.0, 0.09084, 0.0, 0.0, 1.0, 0.09084, 0.0, 0.0, 1.0, 0.09084, 0.0, 0.0, 1.0, 0.09084, 0.0, 0.0, 1.0, 0.09084, 0.0, 0.0, 1.0, 0.09084, 0.0, 0.0, 1.0, 0.09084, 0.0, 0.0, 1.0, 0.09084, 0.0, 0.0, 1.0, 0.09084, 0.0, 0.0, 1.0, 0.09084, 0.0, 0.0, 1.0, 0.09084, 0.0, 0.0, 1.0, 0.09084, 0.0, 0.0, 1.0, 0.09084, 0.0, 0.0, 1.0, 0.09084, 0.0, 0.0, 1.0, 0.09084, 0.0, 0.0, 1.0, 0.09084, 0.0, 0.0, 1.0, 0.09084, 0.0, 0.0, 1.0, 0.09084, 0.0, 0.0, 1.0, 0.09084, 0.0, 0.0, 1.0, 0.09084, 0.0, 0.0, 1.0, 0.09084, 0.0, 0.0, 1.0, 0.09084, 0.0, 0.0, 1.0, 0.09084, 0.0, 0.0, 1.0, 0.09084, 0.0, 0.0, 1.0, 0.09084, 0.0, 0.0, 1.0, 0.09084, 0.0, 0.0, 1.0, 0.09084, 0.0, 0.0, 1.0, 0.09084, 0.0, 0.0, 1.0, 0.09084, 0.0, 0.0, 1.0, 0.09084, 0.0, 0.0, 1.0, 0.09084, 0.0, 0.0, 1.0, 0.09084, 0.0, 0.0, 1.0, 0.09084, 0.0, 0.0, 1.0, 0.09084, 0.0, 0.0, 1.0, 0.09084, 0.0, 0.0, 1.0, 0.09084, 0.0, 0.0, 1.0, 0.09084, 0.0, 0.0, 1.0, 0.09084, 0.0, 0.0, 1.0, 0.09084, 0.0, 0.0, 1.0, 0.09084, 0.0, 0.0, 1.0, 0.09084, 0.0, 0.0, 1.0, 0.09084, 0.0, 0.0, 1.0, 0.09084, 0.0, 0.0, 1.0, 0.09084, 0.0, 0.0, 1.0, 0.09084, 0.0, 0.0, 1.0, 0.09084, 0.0, 0.0, 1.0, 0.09084, 0.0, 0.0, 1.0, 0.09084, 0.0, 0.0, 1.0, 0.09084, 0.0, 0.0, 1.0, 0.09084, 0.0, 0.0, 1.0, 0.09084, 0.0, 0.0, 1.0, 0.09084, 0.0, 0.0, 1.0, 0.09084, 0.0, 0.0, 1.0, 0.09084, 0.0, 0.0, 1.0, 0.09084, 0.0, 0.0, 1.0, 0.09084, 0.0, 0.0, 1.0, 0.09084, 0.0, 0.0, 1.0, 0.09084, 0.0, 0.0, 1.0, 0.09084, 0.0, 0.0, 1.0, 0.09084, 0.0, 0.0, 1.0, 0.09084, 0.0, 0.0, 1.0, 0.09084, 0.0, 0.0, 1.0, 0.09084, 0.0, 0.0, 1.0, 0.09084, 0.0, 0.0, 1.0, 0.09084, 0.0, 0.0, 1.0, 0.09084, 0.0, 0.0, 1.0, 0.09084, 0.0, 0.0, 1.0, 0.09084, 0.0, 0.0, 1.0, 0.09084, 0.0, 0.0, 1.0, 0.09084, 0.0, 0.0, 1.0, 0.09084, 0.0, 0.0, 1.0, 0.09084, 0.0, 0.0, 1.0, 0.09084, 0.0, 0.0, 1.0, 0.09084, 0.0, 0.0, 1.0, 0.09084, 0.0, 0.0, 1.0, 0.09084, 0.0, 0.0, 1.0, 0.09084, 0.0, 0.0, 1.0, 0.09084, 0.0, 0.0, 1.0, 0.09084, 0.0, 0.0, 1.0, 0.1845, 0.0, 0.0, 1.0, 0.1845, 0.0, 0.0, 1.0, 0.1845, 0.0, 0.0, 1.0, 0.1845, 0.0, 0.0, 1.0, 0.1845, 0.0, 0.0, 1.0, 0.1845, 0.0, 0.0, 1.0, 0.1845, 0.0, 0.0, 1.0, 0.1845, 0.0, 0.0, 1.0, 0.1845, 0.0, 0.0, 1.0, 0.1845, 0.0, 0.0, 1.0, 0.1845, 0.0, 0.0, 1.0, 0.1845, 0.0, 0.0, 1.0, 0.1845, 0.0, 0.0, 1.0, 0.1845, 0.0, 0.0, 1.0, 0.1845, 0.0, 0.0, 1.0, 0.1845, 0.0, 0.0, 1.0, 0.1845, 0.0, 0.0, 1.0, 0.1845, 0.0, 0.0, 1.0, 0.1845, 0.0, 0.0, 1.0, 0.1845, 0.0, 0.0, 1.0, 0.1845, 0.0, 0.0, 1.0, 0.1845, 0.0, 0.0, 1.0, 0.1845, 0.0, 0.0, 1.0, 0.1845, 0.0, 0.0, 1.0, 0.1845, 0.0, 0.0, 1.0, 0.1845, 0.0, 0.0, 1.0, 0.1845, 0.0, 0.0, 1.0, 0.1845, 0.0, 0.0, 1.0, 0.1845, 0.0, 0.0, 1.0, 0.1845, 0.0, 0.0, 1.0, 0.1845, 0.0, 0.0, 1.0, 0.1845, 0.0, 0.0, 1.0, 0.1845, 0.0, 0.0, 1.0, 0.1845, 0.0, 0.0, 1.0, 0.1845, 0.0, 0.0, 1.0, 0.1845, 0.0, 0.0, 1.0, 0.1845, 0.0, 0.0, 1.0, 0.1845, 0.0, 0.0, 1.0, 0.1845, 0.0, 0.0, 1.0, 0.1845, 0.0, 0.0, 1.0, 0.1845, 0.0, 0.0, 1.0, 0.1845, 0.0, 0.0, 1.0, 0.1845, 0.0, 0.0, 1.0, 0.1845, 0.0, 0.0, 1.0, 0.1845, 0.0, 0.0, 1.0, 0.1845, 0.0, 0.0, 1.0, 0.1845, 0.0, 0.0, 1.0, 0.1845, 0.0, 0.0, 1.0, 0.1845, 0.0, 0.0, 1.0, 0.1845, 0.0, 0.0, 1.0, 0.1845, 0.0, 0.0, 1.0, 0.1845, 0.0, 0.0, 1.0, 0.1845, 0.0, 0.0, 1.0, 0.1845, 0.0, 0.0, 1.0, 0.1845, 0.0, 0.0, 1.0, 0.1845, 0.0, 0.0, 1.0, 0.1845, 0.0, 0.0, 1.0, 0.1845, 0.0, 0.0, 1.0, 0.1845, 0.0, 0.0, 1.0, 0.1845, 0.0, 0.0, 1.0, 0.1845, 0.0, 0.0, 1.0, 0.1845, 0.0, 0.0, 1.0, 0.1845, 0.0, 0.0, 1.0, 0.1845, 0.0, 0.0, 1.0, 0.1845, 0.0, 0.0, 1.0, 0.1845, 0.0, 0.0, 1.0, 0.1845, 0.0, 0.0, 1.0, 0.1845, 0.0, 0.0, 1.0, 0.1845, 0.0, 0.0, 1.0, 0.1845, 0.0, 0.0, 1.0, 0.1845, 0.0, 0.0, 1.0, 0.1845, 0.0, 0.0, 1.0, 0.1845, 0.0, 0.0, 1.0, 0.1845, 0.0, 0.0, 1.0, 0.1845, 0.0, 0.0, 1.0, 0.1845, 0.0, 0.0, 1.0, 0.1845, 0.0, 0.0, 1.0, 0.1845, 0.0, 0.0, 1.0, 0.1845, 0.0, 0.0, 1.0, 0.1845, 0.0, 0.0, 1.0, 0.1845, 0.0, 0.0, 1.0, 0.1845, 0.0, 0.0, 1.0, 0.1845, 0.0, 0.0, 1.0, 0.1845, 0.0, 0.0, 1.0, 0.1845, 0.0, 0.0, 1.0, 0.1845, 0.0, 0.0, 1.0, 0.1845, 0.0, 0.0, 1.0, 0.1845, 0.0, 0.0, 1.0, 0.2462, 0.0, 0.0, 1.0, 0.2462, 0.0, 0.0, 1.0, 0.2462, 0.0, 0.0, 1.0, 0.2462, 0.0, 0.0, 1.0, 0.2462, 0.0, 0.0, 1.0, 0.2462, 0.0, 0.0, 1.0, 0.2462, 0.0, 0.0, 1.0, 0.2462, 0.0, 0.0, 1.0, 0.2462, 0.0, 0.0, 1.0, 0.2462, 0.0, 0.0, 1.0, 0.2462, 0.0, 0.0, 1.0, 0.2462, 0.0, 0.0, 1.0, 0.2462, 0.0, 0.0, 1.0, 0.2462, 0.0, 0.0, 1.0, 0.2462, 0.0, 0.0, 1.0, 0.2462, 0.0, 0.0, 1.0, 0.402, 0.0, 0.0, 1.0, 0.402, 0.0, 0.0, 1.0, 0.402, 0.0, 0.0, 1.0, 0.402, 0.0, 0.0, 1.0, 0.402, 0.0, 0.0, 1.0, 0.402, 0.0, 0.0, 1.0, 0.402, 0.0, 0.0, 1.0, 0.402, 0.0, 0.0, 1.0, 0.7231, 0.0, 0.0, 1.0, 0.7231, 0.0, 0.0, 1.0, 0.7231, 0.0, 0.0, 1.0, 0.7231, 0.0, 0.0, 1.0, 0.7231, 0.0, 0.0, 1.0, 0.7231, 0.0, 0.0, 1.0, 0.7231, 0.0, 0.0, 1.0, 0.7231, 0.0, 0.0, 1.0, 0.7231, 0.0, 0.0, 1.0, 0.7231, 0.0, 0.0, 1.0, 0.7231, 0.0, 0.0, 1.0, 0.7231, 0.0, 0.0, 1.0])
me_flameneedle.use_remesh_preserve_volume = False
me_flameneedle.use_remesh_preserve_attributes = False
me_flameneedle.use_mirror_vertex_groups = False
me_flameneedle.update()

# ---- objects
ob_flameneedle = bpy.data.objects.new('FlameNeedle', me_flameneedle)

# ---- transforms, parenting, visibility, modifiers, constraints
ob_flameneedle.location = (0.0, 0.0, 0.0)
ob_flameneedle.lineart.crease_threshold = 0.0

# ---- collection membership
col_collection_1.objects.link(ob_flameneedle)

# ---- scene / render settings (as saved in the file)
scene.frame_start = 1; scene.frame_end = 250; scene.frame_set(1)
scene.render.engine = 'BLENDER_EEVEE_NEXT'
scene.render.resolution_percentage = 50
scene.render.dither_intensity = 0.0
scene.cycles.use_denoising = False
scene.cycles.samples = 128
scene.cycles.sampling_pattern = 'TABULATED_SOBOL'
scene.cycles.use_adaptive_sampling = False
scene.cycles.use_light_tree = False
scene.cycles.blur_glossy = 0.0
scene.cycles.sample_clamp_indirect = 0.0
scene.view_settings.view_transform = 'Standard'
bpy.context.view_layer.update()

# ---- added for rendering (the .blend has no active camera and no usable light): camera, sun
cam_auto = bpy.data.cameras.new('AutoCamera')
cam_auto.lens = 50.0
cam_auto.sensor_width = 36.0
cam_auto.clip_end = 1000.0
ob_auto_camera = bpy.data.objects.new('AutoCamera', cam_auto)
scene.collection.objects.link(ob_auto_camera)
ob_auto_camera.location = (0.729058, -0.875929, 0.645977)
ob_auto_camera.rotation_euler = (1.09748, -7.21219e-08, 0.694738)
scene.camera = ob_auto_camera
light_auto_sun = bpy.data.lights.new('AutoSun', 'SUN')
light_auto_sun.energy = 3.0
light_auto_sun.angle = 0.0523599
ob_auto_sun = bpy.data.objects.new('AutoSun', light_auto_sun)
scene.collection.objects.link(ob_auto_sun)
ob_auto_sun.rotation_euler = (0.872665, 0.174533, 0.523599)
bpy.context.view_layer.update()
